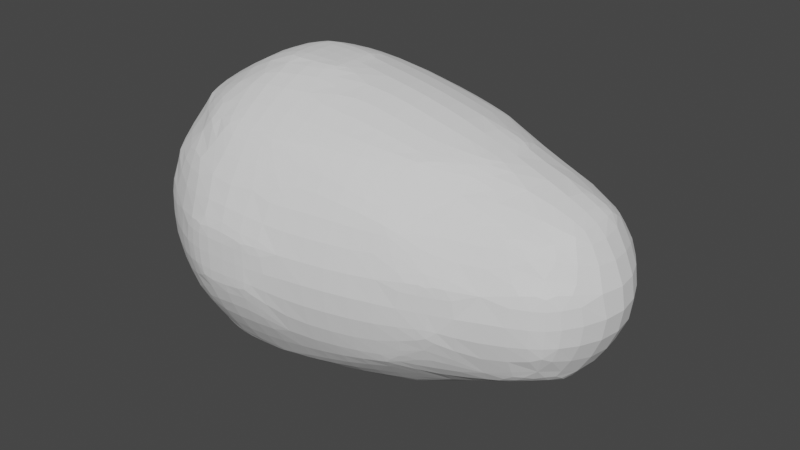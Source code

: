 # Source: PlasmaOrb.blend  (saved by Blender 3.6.11; exported with 4.5.12 LTS)
import bpy
from mathutils import Matrix  # noqa: F401  (used for matrix-valued properties, if any)

bpy.ops.wm.read_factory_settings(use_empty=True)
scene = bpy.context.scene
scene.name = 'Scene'

# ---- collections
col_collection = bpy.data.collections.new('Collection'); scene.collection.children.link(col_collection)

# ---- world
world_world = bpy.data.worlds.new('World'); scene.world = world_world
world_world.use_nodes = True; world_world.node_tree.nodes.clear()
_N = world_world.node_tree.nodes; _L = world_world.node_tree.links
n0 = _N.new('ShaderNodeOutputWorld'); n0.name = 'World Output'; n0.location = (300, 300)
n1 = _N.new('ShaderNodeBackground'); n1.name = 'Background'; n1.location = (10, 300)
n1.inputs[0].default_value = (0.05088, 0.05088, 0.05088, 1.0)
_L.new(n1.outputs[0], n0.inputs[0])
n0.is_active_output = True
world_world.color = (0.05088, 0.05088, 0.05088)
world_world.use_sun_shadow = False
world_world.sun_shadow_jitter_overblur = 0.0

# ---- meshes
me_mesh = bpy.data.meshes.new('Mesh')
me_mesh.from_pydata([(1.039, 0.5977, 0.7605), (1.002, 0.7859, 0.5845), (1.252, 0.6558, 0.5954), (1.098, 0.8945, 0.2448), (1.459, 0.7492, 0.183), (1.507, 0.5961, 0.4494), (1.037, 0.9344, -0.2189), (1.432, 0.7498, -0.2292), (1.644, 0.5975, -0.1732), (1.642, 0.5895, 0.183), (1.525, 0.593, -0.4265), (1.491, 0.4251, -0.6307), (1.639, 0.183, -0.5959), (1.809, 0.2511, -0.235), (1.63, -0.2308, -0.5877), (1.821, -0.215, -0.2095), (1.809, -0.2511, 0.235), (1.821, 0.215, 0.2095), (1.639, -0.183, 0.5959), (1.63, 0.2308, 0.5877), (1.454, -0.183, 0.7515), (1.462, 0.1732, 0.753), (1.45, 0.4223, 0.6648), (1.456, -0.4494, 0.6421), (1.045, -0.2448, 0.9186), (1.118, 0.235, 0.8916), (0.7471, -0.1687, 1.058), (0.7411, 0.2196, 1.046), (0.5844, -0.1687, 1.119), (0.5924, 0.1578, 1.12), (0.5801, -0.3875, 1.068), (0.2153, -0.574, 1.123), (0.215, -0.2061, 1.231), (0.3529, -0.6205, 1.049), (0.647, -0.6406, 0.8966), (0.2133, -0.9993, 0.7581), (0.163, -0.7491, 1.03), (0.6607, -0.9042, 0.629), (0.3603, -1.053, 0.6073), (0.6263, -1.066, 0.3474), (1.037, -0.7605, 0.6008), (1.077, -0.9148, 0.2374), (0.7517, -1.061, 0.1578), (1.085, -0.9114, -0.2006), (0.759, -1.053, -0.1687), (0.6241, -1.046, -0.3952), (1.054, -0.7661, -0.5817), (0.6527, -0.903, -0.638), (0.5844, -1.119, -0.1687), (0.2153, -1.123, -0.574), (0.215, -1.231, -0.2061), (0.3648, -1.048, -0.6163), (0.2478, -1.222, 0.2246), (0.5924, -1.12, 0.1578), (-0.215, -1.344, -0.215), (-0.215, -1.344, 0.215), (-0.6349, -1.43, -0.2048), (-0.6774, -1.439, 0.2204), (-0.637, -1.303, 0.6242), (-0.215, -1.223, 0.6102), (-0.6702, -1.116, 0.9373), (-0.215, -1.065, 0.8642), (-0.6726, -0.9689, 1.095), (-0.215, -0.8642, 1.065), (-0.9332, -1.076, 1.056), (0.163, -1.133, 0.5878), (-1.042, -1.335, 0.6839), (-1.126, -1.131, 1.016), (-1.074, -1.019, 1.123), (-1.47, -1.009, 1.149), (-1.47, -1.143, 1.018), (-1.728, -1.031, 1.088), (-1.948, -1.074, 0.9239), (-1.541, -1.345, 0.6879), (-1.927, -1.273, 0.63), (-1.951, -1.39, 0.2469), (-1.519, -1.488, 0.3537), (-1.688, -1.5, 0.1641), (-1.964, -1.389, -0.2046), (-1.694, -1.495, -0.1745), (-1.929, -1.284, -0.6097), (-1.517, -1.479, -0.3853), (-1.497, -1.359, -0.6713), (-1.947, -1.058, -0.9478), (-1.519, -1.137, -1.019), (-1.722, -1.057, -1.074), (-1.517, -0.9941, -1.154), (-1.918, -0.6168, -1.284), (-1.952, -0.9148, -1.09), (-1.491, -0.6565, -1.368), (-1.47, -0.3662, -1.49), (-1.711, -0.2231, -1.482), (-1.966, -0.1991, -1.393), (-1.464, -0.1643, -1.525), (-1.464, 0.1643, -1.525), (-1.682, 0.1745, -1.498), (-1.136, -0.1552, -1.516), (-1.136, 0.1552, -1.516), (-0.9804, -0.2151, -1.487), (-0.9743, 0.1627, -1.496), (-0.6349, -0.215, -1.427), (-0.675, 0.2478, -1.43), (-1.045, 0.6522, -1.352), (-1.126, 0.3207, -1.49), (-0.635, 0.6391, -1.295), (-0.6283, 0.9472, -1.101), (-0.9455, 1.029, -1.093), (-1.137, 1.014, -1.134), (-0.6283, 1.092, -0.9591), (-0.215, 0.8642, -1.065), (-0.215, 1.065, -0.8642), (0.163, 0.7491, -1.03), (0.2133, 0.9993, -0.7581), (-0.215, 0.6102, -1.223), (0.1517, 0.5927, -1.135), (0.3316, 0.5836, -1.073), (0.2148, 1.126, -0.5637), (-0.215, 1.223, -0.6102), (0.207, 1.233, -0.207), (-0.215, 1.344, -0.215), (0.2206, 1.222, 0.2488), (-0.215, 1.344, 0.215), (0.1517, 1.135, 0.5927), (-0.215, 1.223, 0.6102), (-0.215, 1.065, 0.8642), (0.2133, 0.9993, 0.7581), (0.3402, 1.072, 0.5806), (-0.6283, 1.101, 0.9472), (-0.6822, 1.321, 0.6031), (-1.074, 1.332, 0.6979), (-0.9541, 1.093, 1.03), (-1.137, 1.134, 1.014), (-1.126, 1.016, 1.131), (-1.045, 0.6444, 1.356), (-0.6702, 0.9373, 1.116), (-0.635, 0.6225, 1.303), (-0.6349, 0.215, 1.427), (-0.9804, 0.2151, 1.487), (-1.137, 0.3252, 1.491), (-1.136, 0.1552, 1.516), (-1.136, -0.1552, 1.516), (-0.9743, -0.1627, 1.496), (-1.126, -0.3207, 1.49), (-1.042, -0.6144, 1.369), (-0.675, -0.2478, 1.43), (-0.637, -0.6391, 1.295), (-0.215, -0.215, 1.344), (-0.215, -0.6102, 1.223), (-0.215, 0.215, 1.344), (0.2478, 0.2246, 1.222), (-0.215, 0.6102, 1.223), (0.163, 0.5878, 1.133), (-0.215, 0.8642, 1.065), (0.163, 0.7491, 1.03), (0.3483, 0.6115, 1.054), (-1.491, -0.674, 1.359), (-1.517, -0.3853, 1.479), (-1.885, -0.6465, 1.284), (-1.962, -0.2075, 1.389), (-1.694, -0.1745, 1.495), (-1.464, -0.1643, 1.525), (-1.688, 0.1641, 1.5), (-1.464, 0.1643, 1.525), (-1.519, 0.3537, 1.488), (-1.911, 0.2231, 1.412), (-1.927, 0.6395, 1.265), (-1.497, 0.6565, 1.366), (-1.952, 0.9148, 1.09), (-1.722, 1.057, 1.074), (-1.517, 0.9941, 1.154), (-1.947, 1.058, 0.9478), (-1.969, 1.257, 0.6276), (-1.541, 1.377, 0.6198), (-1.519, 1.137, 1.019), (-1.918, 1.4, 0.2476), (-1.682, 1.498, 0.1745), (-1.47, 1.494, 0.3542), (-2.002, 1.368, -0.2375), (-1.711, 1.482, -0.2231), (-1.91, 1.3, -0.5941), (-1.536, 1.346, -0.6879), (-1.47, 1.49, -0.3662), (-1.948, 1.074, -0.9239), (-1.728, 1.031, -1.088), (-1.47, 1.143, -1.018), (-1.47, 1.009, -1.149), (-1.91, 0.6761, -1.257), (-1.536, 0.6218, -1.377), (-1.962, 0.9099, -1.091), (-1.917, 0.2497, -1.4), (-1.47, 0.3542, -1.494), (-2.32, 0.2397, -1.181), (-2.239, 0.6269, -1.104), (-2.372, 0.4832, -1.081), (-2.359, 0.6648, -0.9664), (-2.219, 1.093, -0.6709), (-2.381, 0.9395, -0.6853), (-2.585, 0.6739, -0.6329), (-2.358, 1.071, -0.4925), (-2.496, 1.019, -0.1945), (-2.732, 0.6464, -0.2466), (-2.494, 1.027, 0.1855), (-2.693, 0.7229, 0.2424), (-2.365, 1.064, 0.4925), (-2.39, 0.9321, 0.6744), (-2.625, 0.6075, 0.631), (-2.375, 0.6654, 0.9425), (-2.371, 0.4812, 1.075), (-2.489, 0.1945, 1.03), (-2.693, 0.2473, 0.7244), (-2.712, -0.215, 0.6974), (-2.482, -0.2397, 1.03), (-2.32, -0.2397, 1.181), (-2.293, 0.2375, 1.198), (-2.372, -0.4832, 1.081), (-2.8, -0.2456, 0.4975), (-2.791, 0.243, 0.5291), (-2.585, -0.6739, 0.6329), (-2.732, -0.6464, 0.2466), (-2.809, -0.5022, 0.1938), (-2.804, -0.5065, -0.2021), (-2.693, -0.7229, -0.2424), (-2.791, -0.243, -0.5291), (-2.625, -0.6075, -0.631), (-2.693, -0.2473, -0.7244), (-2.375, -0.6654, -0.9425), (-2.371, -0.4812, -1.075), (-2.489, -0.1945, -1.03), (-2.293, -0.2375, -1.198), (-2.482, 0.2397, -1.03), (-2.712, 0.215, -0.6974), (-2.219, -0.6726, -1.096), (-2.39, -0.9321, -0.6744), (-2.227, -1.085, -0.6819), (-2.365, -1.064, -0.4925), (-2.8, 0.2456, -0.4975), (-2.872, 0.201, -0.201), (-2.872, -0.201, -0.201), (-2.872, 0.201, 0.201), (-2.872, -0.201, 0.201), (-2.809, 0.5022, -0.1938), (-2.804, 0.5065, 0.2021), (-2.494, -1.027, -0.1855), (-2.311, -1.193, -0.1945), (-2.496, -1.019, 0.1945), (-2.319, -1.191, 0.1855), (-2.358, -1.071, 0.4925), (-2.359, -0.6648, 0.9664), (-2.381, -0.9395, 0.6853), (-2.239, -0.6269, 1.104), (-1.962, -0.9099, 1.091), (-2.219, -1.093, 0.6709), (-2.219, 0.6726, 1.096), (-2.227, 1.085, 0.6819), (-2.319, 1.191, -0.1855), (-2.311, 1.193, 0.1945), (-1.074, 1.142, -0.9926), (-1.464, 1.525, -0.1643), (-1.074, 1.487, -0.3113), (-1.136, 1.516, -0.1552), (-1.136, 1.516, 0.1552), (-1.464, 1.525, 0.1643), (-0.9697, 1.499, -0.1514), (-0.9624, 1.494, 0.1627), (-1.074, 1.478, 0.3428), (-0.6774, 1.439, -0.2204), (-0.6349, 1.43, 0.2048), (-1.083, 1.358, -0.6484), (-0.6837, 1.285, -0.6735), (0.5625, 1.115, -0.2189), (0.5862, 1.118, 0.1687), (0.7517, 1.061, -0.1578), (0.759, 1.053, 0.1687), (0.6576, 1.047, -0.3646), (0.3722, 1.049, -0.6073), (0.6607, 0.9042, -0.629), (0.647, 0.6406, -0.8966), (0.61, 0.37, -1.062), (0.7471, 0.1687, -1.058), (1.064, 0.268, -0.9053), (1.035, 0.6072, -0.7584), (1.077, -0.207, -0.9118), (0.7411, -0.2196, -1.046), (0.5625, -0.2189, -1.115), (0.5862, 0.1687, -1.118), (0.5988, -0.387, -1.06), (0.2148, -0.5637, -1.126), (0.3603, -0.6115, -1.05), (0.207, -0.207, -1.233), (0.6269, -0.639, -0.9046), (0.163, -0.7491, -1.03), (-0.215, -0.6102, -1.223), (-0.215, -0.8642, -1.065), (-0.215, -1.065, -0.8642), (0.2133, -0.9993, -0.7581), (-0.215, -1.223, -0.6102), (-0.6726, -1.095, -0.9689), (-0.6837, -1.321, -0.6031), (-1.074, -1.123, -1.019), (-1.083, -1.351, -0.6628), (-0.9213, -1.056, -1.074), (-1.074, -1.478, -0.3428), (-0.9624, -1.494, -0.1627), (-1.136, -1.516, -0.1552), (-1.136, -1.516, 0.1552), (-0.9697, -1.499, 0.1514), (-1.074, -1.487, 0.3113), (-1.464, -1.525, -0.1643), (-1.464, -1.525, 0.1643), (-1.074, -0.9926, -1.142), (-0.6283, -0.9591, -1.092), (-0.6822, -0.6723, -1.285), (-1.074, -0.6077, -1.377), (-0.215, -0.215, -1.344), (0.2206, 0.2488, -1.222), (-0.215, 0.215, -1.344), (1.086, -0.5708, -0.7556), (1.28, -0.6201, -0.6324), (1.481, -0.4432, -0.6346), (1.432, -0.2292, -0.7498), (1.459, 0.183, -0.7492), (1.085, 0.7556, -0.573), (1.26, 0.5914, -0.6558), (-1.137, -0.3252, -1.491), (1.454, -0.7515, -0.183), (1.477, -0.6135, -0.4625), (1.642, -0.5895, -0.183), (1.462, -0.753, 0.1732), (1.644, -0.5975, 0.1732), (1.092, -0.5948, 0.7422), (1.268, -0.6379, 0.6201), (1.492, -0.6263, 0.4148), (0.6571, 1.035, 0.3875), (0.5744, 0.3596, 1.08), (0.6269, 0.639, 0.9046), (0.6527, 0.903, 0.638), (1.024, 0.6956, 0.694), (1.167, 0.6078, 0.697), (-1.293, 1.523, -0.1613), (-1.467, 1.528, 4.657e-10), (-1.091, 1.428, 0.497), (1.659, 0.592, 0.001227), (1.6, 0.6045, -0.3014), (-0.6515, 1.378, -0.4376), (1.739, 0.4491, -0.1773), (1.851, -0.002617, 0.2163), (1.728, -0.2016, 0.4423), (0.67, 0.9796, -0.4963), (0.6482, -0.8072, -0.7521), (1.086, -0.001048, 0.9321), (0.864, -0.1918, 1.006), (1.283, -0.5064, 0.7067), (0.8551, -0.4307, 0.93), (0.1642, -1.09, -0.676), (-0.001186, -1.176, -0.5955), (1.055, -0.835, 0.4519), (-0.8864, -1.329, -0.66), (-0.8794, -1.416, -0.4485), (-0.8474, -1.48, 0.1579), (0.4224, -1.169, -0.1882), (-1.465, -1.514, -0.2756), (0.5865, -1.124, -0.001364), (-1.29, -0.657, -1.369), (-0.6373, -1.445, 0.0003648), (-0.215, -1.397e-09, -1.362), (1.065, -0.4003, -0.8516), (1.262, -0.1993, -0.8369), (1.203, 0.6823, -0.6058), (-1.017, -1.106, 1.035), (-0.9971, -1.064, 1.082), (1.307, -0.8288, 0.1774), (-1.729, -1.224, 0.8297), (-1.929, -1.197, 0.7721), (1.293, -0.7745, 0.3604), (0.8387, 0.9203, 0.4655), (0.832, 0.8299, 0.6319), (-1.714, -1.409, -0.4816), (-1.696, -1.33, -0.6692), (-1.913, -1.185, -0.7965), (-1.135, -1.397e-09, -1.518), (-1.048, -0.1577, -1.509), (-0.6371, 0.8121, -1.196), (0.6717, -0.3083, -1.059), (-1.289, 0.6609, 1.367), (-0.4288, 0.6229, -1.263), (-0.6373, 1.445, -0.0003648), (0.1646, 1.09, -0.6746), (0.4824, 1.07, 0.4651), (-0.0008913, 1.29, 0.2183), (0.1582, 1.186, 0.4481), (1.064, 0.4425, 0.8328), (-0.8792, 1.326, 0.6632), (0.4835, 0.9846, 0.6287), (-0.8237, 0.2148, 1.458), (-0.6375, -0.002138, 1.444), (-0.6307, -0.4538, 1.37), (-0.4317, -0.2183, 1.389), (-0.4287, 0.215, 1.389), (0.2183, 0.000654, 1.247), (-0.006497, 0.8076, 1.043), (-1.467, 0.0, 1.528), (-1.645, 1.035, 1.11), (-1.805, 1.066, 1.033), (-1.633, 1.092, 1.064), (-1.461, 1.088, -1.09), (-2.333, 0.5539, -1.083), (-2.276, 0.6861, -1.044), (-2.728, 0.7041, -0.0004141), (-0.006497, -0.8076, -1.043), (-2.587, 0.209, 0.888), (-2.506, -0.00392, 1.023), (-2.412, 0.1891, 1.12), (0.1852, -0.861, -0.911), (0.4863, 1.058, -0.4936), (-2.552, -0.4473, -0.8462), (-2.587, -0.209, -0.888), (-2.725, -0.002072, -0.7097), (-2.098, -0.7986, -1.09), (-2.306, -1.016, -0.6881), (-2.406, -0.9845, -0.5765), (-2.773, 0.4494, -0.415), (-2.841, 0.1962, 0.3807), (-2.784, 0.5746, -0.1955), (-2.809, 0.5357, 0.001043), (-2.171, -0.8804, 0.9509), (-1.97, -0.9726, 1.031), (-2.304, -1.018, 0.6881), (-1.287, 1.147, -1.008), (1.14, 0.7148, 0.6017), (1.035, 0.8534, 0.4258), (-1.46, 1.516, 0.2729), (-1.287, 1.49, 0.3575), (-0.6426, 1.389, 0.399), (-1.092, 1.253, -0.8308), (-0.8794, 1.207, -0.8576), (0.4289, 1.166, 0.1921), (1.739, 0.4231, 0.1978), (0.3068, 1.029, -0.6813), (1.738, 0.2164, 0.4091), (0.4097, 0.8453, -0.8234), (0.5839, -0.004523, -1.124), (0.8994, 0.2173, 0.9792), (0.4533, -0.643, 0.9854), (0.2699, -0.6928, 1.035), (-0.6513, -1.199, -0.8117), (0.8764, -1.014, 0.1645), (1.086, -0.9336, 0.001274), (-0.8249, -1.069, -1.041), (-0.822, -1.467, -0.1842), (-0.8792, 1.416, 0.4485), (0.2148, -1.184, -0.3996), (0.2915, -1.084, -0.6092), (-1.293, -1.523, 0.1613), (-0.9956, -1.082, -1.064), (-0.0009954, -0.214, -1.291), (-0.6469, -1.379, 0.4335), (1.032, 0.6939, -0.6922), (1.144, 0.6035, -0.7124), (0.8963, -0.2143, -0.9809), (1.739, -0.4491, 0.1773), (1.033, -0.6951, 0.6916), (-1.744, -1.335, 0.6327), (-0.001932, -1.04, 0.8088), (-1.51, -1.437, 0.4954), (0.8607, 0.607, 0.8275), (-2.119, 1.164, 0.6685), (-1.489, -1.433, -0.5211), (-1.485, -0.4942, -1.443), (0.1592, -1.092, 0.6761), (-1.046, 0.1527, -1.509), (-1.136, 0.2474, -1.51), (0.4081, 0.8452, 0.824), (-0.8026, 0.979, -1.109), (-0.6185, 1.029, -1.031), (-0.4279, 0.9108, -1.085), (-1.592, -1.517, -0.1639), (-0.007916, 0.5975, -1.177), (0.4055, -0.4089, -1.118), (-0.215, 1.293, 0.4257), (-0.9853, 1.211, 0.8759), (-1.131, 1.227, 0.8791), (-1.298, 0.3562, 1.491), (-1.051, 0.2858, 1.492), (-1.048, 0.1577, 1.509), (-0.96, 0.005323, 1.497), (-0.429, -0.6229, 1.264), (1.489, 0.5165, 0.5658), (0.2693, 0.6916, 1.035), (-1.591, 0.1626, 1.518), (-1.628, 0.2712, 1.5), (-1.789, 0.1689, 1.471), (1.472, -0.7164, 0.2994), (-1.294, 1.366, 0.6622), (-1.47, 1.086, 1.091), (-1.841, 1.446, -0.2017), (-1.97, 1.337, -0.4284), (-1.49, 0.8508, -1.252), (0.4081, -0.8452, -0.824), (-2.37, 0.5568, -1.047), (-2.171, 1.234, -0.395), (-2.597, 0.8838, 0.1883), (-2.452, 1.039, 0.3378), (-2.769, 0.218, -0.5949), (-2.725, 0.002072, 0.7097), (-2.764, 0.2044, 0.6266), (-2.671, -0.6482, 0.4509), (-2.395, -0.5426, -1.018), (-2.413, 0.3844, -1.076), (-2.275, -0.69, -1.042), (-2.362, -0.8389, -0.8054), (-2.29, -1.09, -0.6029), (1.17, -0.7006, 0.6045), (-1.292, 0.3549, -1.491), (-2.501, -0.8761, 0.5423), (-2.5, -0.6277, 0.8105), (-2.472, -0.8312, 0.6728), (-2.101, -0.7934, 1.091), (-2.172, 1.282, -0.188), (-2.413, 1.12, 0.1836), (-1.131, 1.082, -1.081), (1.204, 0.7745, 0.4346), (-1.135, 1.518, -4.657e-10), (1.379, 0.6497, 0.5069), (-1.045, 1.509, -0.1513), (1.517, 0.5031, -0.5365), (-0.8864, 1.339, -0.636), (1.674, 0.4354, -0.3608), (0.8988, 0.9906, 0.1918), (1.657, 0.004428, 0.5917), (1.561, -0.1735, 0.6883), (0.4769, 0.4633, -1.073), (1.346, 0.5381, 0.6488), (1.579, -0.328, 0.6085), (0.7615, 0.005061, 1.058), (0.675, -0.1595, 1.088), (0.5868, -0.322, -1.087), (0.6983, -0.2862, 1.057), (0.3992, -0.1982, -1.173), (0.4097, -0.8453, 0.8234), (-0.215, -0.751, -1.148), (0.6512, -0.8079, 0.75), (0.3059, -1.029, -0.6824), (0.7638, -1.059, -0.001364), (-1.092, -1.429, -0.4943), (0.8648, -0.6044, -0.8272), (0.2183, -1.247, 0.000654), (0.6766, -1.089, 0.1567), (-9.313e-09, -1.29, -0.2139), (-0.4328, -0.6261, -1.262), (-0.215, -0.4257, -1.293), (0.3026, 0.4261, -1.147), (-0.429, -1.265, 0.621), (-0.6304, -1.212, 0.7881), (1.467, 0.326, -0.7047), (0.8613, 0.8282, -0.6107), (-0.8344, -1.337, 0.6272), (-1.101, -1.22, 0.8812), (1.285, -0.8267, -0.1967), (-1.29, -1.363, 0.6678), (-1.931, -1.335, 0.4658), (0.6705, 0.3041, 1.061), (0.7324, 0.4192, 0.9804), (-1.505, -1.249, -0.8498), (0.604, -1.106, 0.2544), (-1.608, -0.3331, -1.485), (-1.46, -0.2744, -1.515), (-2.168, -1.284, 0.1884), (-0.96, -0.005323, -1.497), (-0.8237, -0.2148, -1.458), (1.38, 0.503, -0.6527), (-1.047, 1.025, -1.117), (-0.8026, 1.082, -1.015), (-1.29, -1.365, -0.6644), (0.2387, 0.5971, -1.106), (-1.072, -1.433, 0.471), (-0.007916, 1.177, 0.5975), (-1.002, -1.499, 0.2357), (0.1578, 1.092, 0.6767), (0.2399, 1.106, 0.5967), (-1.048, 1.117, 1.025), (-1.021, 1.039, 1.102), (-0.8375, 1.013, 1.089), (-1.138, 0.248, 1.51), (-0.215, -0.4257, 1.293), (-0.215, 0.0, 1.362), (-2.669, 0.4318, -0.6709), (-1.465, 0.2722, 1.515), (-1.917, 1.183, 0.7973), (-1.721, 1.13, 0.9721), (-1.79, 1.411, -0.4162), (-1.608, 1.485, -0.3331), (-1.726, 0.6623, -1.322), (-1.949, 0.8166, -1.164), (-1.943, 0.4571, -1.334), (-2.096, 0.621, -1.193), (-2.359, 0.8393, -0.8092), (-2.5, 0.6277, -0.8105), (-2.547, 0.8821, 0.3957), (-2.665, 0.6705, 0.4501), (-2.172, 0.8792, 0.9509), (-2.607, -0.2173, 0.8566), (-2.769, -0.218, 0.5949), (-2.669, -0.4318, 0.6709), (0.4224, 0.3191, 1.148), (-2.784, -0.5746, 0.1955), (-2.728, -0.7041, 0.0004141), (-2.439, -0.36, -1.048), (-2.337, -0.3937, -1.133), (-2.456, 0.4436, -0.9858), (-2.303, -0.5731, -1.093), (-2.77, 0.5961, 0.2136), (-2.452, -1.039, -0.3378), (-2.314, -1.156, -0.3605), (-2.508, -1.022, 0.001116), (0.6512, 0.8079, -0.75), (-2.094, -1.186, 0.6423), (-2.127, 1.064, 0.7987), (-0.9849, 1.098, -1.037), (-1.593, 1.516, -0.169), (-1.131, 1.51, -0.2453), (1.3, 0.8187, 0.2013), (1.083, 0.934, 0.002978), (-0.8766, 1.462, -0.2999), (-1.076, 1.435, -0.4685), (1.582, 0.326, -0.6073), (0.4878, 0.9824, -0.6301), (1.561, 0.1767, 0.689), (1.554, 0.348, 0.6329), (-2.146, -0.4296, -1.239), (0.6722, -0.1695, -1.087), (0.6743, 0.1629, 1.088), (0.7324, -0.4192, -0.9804), (0.1852, -0.861, 0.911), (0.3054, -1.029, 0.6813), (-1.293, -0.357, -1.491), (-1.076, -1.237, -0.8501), (0.899, -0.9915, -0.1875), (1.079, -0.8528, -0.3862), (-0.988, -0.4116, -1.442), (-1.125, -1.079, -1.084), (-0.4279, -0.9123, -1.084), (0.1582, 0.4481, -1.186), (-0.0008913, 0.2183, -1.29), (-0.215, -1.148, 0.751), (-0.006497, -1.177, 0.5969), (1.383, 0.6279, -0.5387), (-1.051, -0.2858, -1.492), (-1.13, -1.083, 1.08), (-1.292, -1.146, 1.011), (0.8828, -0.6231, 0.8121), (1.351, -0.6491, 0.5345), (-1.721, -1.453, 0.3349), (-1.791, -1.47, 0.1705), (-1.967, -1.403, 0.001811), (-1.721, -1.13, -0.9721), (-1.805, -1.066, -1.033), (-1.97, -0.9714, -1.033), (-1.838, -0.1977, -1.448), (-1.593, -0.169, -1.516), (-1.711, -0.004244, -1.497), (-1.291, -1.489, -0.3615), (-0.8569, 0.1881, -1.472), (-1.022, 0.2652, -1.493), (0.7355, 1.041, 0.2862), (1.457, -0.7647, -0.001227), (-0.215, 1.148, 0.751), (-2.795, 0.4147, 0.3835), (-0.4328, 1.266, 0.6191), (-1.137, 1.082, 1.081), (-1.293, -0.1613, 1.523), (-1.135, 0.0, 1.518), (-2.163, -1.192, -0.5396), (-1.488, -0.5214, 1.433), (-1.676, -0.6795, 1.33), (-1.293, 0.1613, 1.523), (-1.718, 0.3323, 1.455), (-1.505, 0.4934, 1.438), (-1.748, 1.322, 0.6508), (-1.298, 1.146, 1.01), (-1.953, 1.334, 0.445), (-1.726, 1.344, -0.6289), (1.192, -0.6286, 0.6776), (-1.928, 1.199, -0.7694), (-1.293, 1.009, -1.147), (-1.727, 0.4335, -1.417), (-1.49, 0.46, -1.454), (-2.094, 1.188, -0.6388), (-2.304, 1.018, -0.6881), (-2.273, 1.11, -0.5761), (0.6767, 1.088, 0.1595), (-2.167, 1.19, 0.5416), (-2.406, 0.9845, 0.5765), (-2.414, -0.1931, 1.12), (-2.413, -0.3844, 1.076), (-0.876, -1.123, -0.98), (-2.809, -0.5357, -0.001043), (-5.122e-09, -0.2139, 1.29), (-2.172, -0.8792, -0.9509), (-2.412, -0.1891, -1.12), (-2.506, 0.00392, -1.023), (-2.127, -1.064, -0.7987), (-2.842, 0.1961, -0.3775), (-2.842, -0.378, 0.1911), (-2.806, 0.4058, -0.3588), (-0.4287, 1.39, 0.2137), (-2.313, -1.204, -0.001116), (-2.166, -1.236, 0.3961), (-2.456, -0.4436, 0.9858), (-2.29, 1.09, 0.6029), (-2.314, 1.156, 0.3605), (-1.46, 1.515, -0.2744), (-1.287, 1.491, -0.3557), (1.469, 0.7016, 0.328), (1.454, 0.7644, -0.003845), (1.562, 0.6872, 0.1735), (-0.433, 1.262, -0.6262), (1.728, 0.2016, -0.4423), (1.657, -0.004428, -0.5917), (0.6744, 1.088, -0.1633), (0.5927, 1.087, -0.3186), (1.457, -0.001227, 0.7647), (0.7004, 0.2853, -1.057), (1.451, -0.328, 0.7122), (1.282, -0.2013, 0.8271), (-2.143, 1.292, 0.209), (0.5901, 0.2853, -1.098), (0.5865, -0.001364, 1.124), (0.5828, -0.2862, 1.101), (0.4786, -0.4961, -1.06), (0.4224, -0.1882, 1.169), (0.6111, -0.4799, -1.01), (1.275, -0.4185, -0.7515), (-0.001932, -1.04, -0.8088), (-0.215, -1.148, -0.751), (-0.4317, -1.084, -0.913), (-1.467, -1.528, 1.397e-09), (0.7329, -1.042, -0.2863), (-0.9862, -1.487, -0.2668), (-1.131, -1.509, -0.2487), (0.6765, -1.088, -0.1595), (-1.591, -1.518, 0.1626), (0.448, -1.17, 0.1636), (0.002144, -1.29, 0.216), (-1.091, -0.8274, -1.255), (-0.4317, 0.2183, -1.389), (-0.431, -1.086, 0.9097), (-0.6268, -1.034, 1.028), (-0.006497, -0.8076, 1.043), (-0.8354, -1.094, 1.009), (0.1883, -1.182, 0.4325), (-0.8624, -1.219, 0.8363), (-1.287, -1.01, 1.146), (1.591, -0.5898, -0.3289), (1.034, -0.6914, -0.6937), (-1.628, -1.5, 0.2712), (0.6087, 0.4772, 1.012), (-1.633, -1.092, -1.064), (-1.47, -1.086, -1.091), (-0.6375, 0.002138, -1.444), (-0.4279, 1.084, -0.9123), (-0.001707, 1.176, -0.5948), (0.1978, 1.189, -0.3994), (-1.131, -0.4457, -1.451), (-0.001932, 1.04, 0.8088), (-0.4279, 1.085, 0.9108), (-1.102, 0.8781, 1.222), (1.561, -0.6875, -0.1735), (-1.046, -0.1527, 1.509), (-1.136, -0.2474, 1.51), (-1.072, -0.8461, 1.239), (1.598, -0.6079, 0.2994), (0.002144, 0.216, 1.29), (-0.215, 0.4257, 1.293), (-0.215, 0.9691, 0.9691), (0.1978, -0.3994, -1.189), (-1.71, -0.4846, 1.409), (-1.641, -0.3003, 1.487), (-1.465, -0.2756, 1.514), (-1.916, 0.42, 1.358), (0.5839, 1.124, -0.004523), (-1.296, 1.008, 1.148), (-1.51, 1.25, 0.8452), (-1.727, 1.417, 0.4329), (-1.49, 1.454, 0.4599), (-1.49, 1.441, -0.4962), (-1.729, 1.224, -0.8297), (-1.49, 1.233, -0.8805), (-1.964, 0.004407, -1.404), (-2.101, 0.7934, -1.091), (-2.472, 0.8312, -0.6728), (-2.385, 1.001, -0.6034), (-2.499, 0.8046, 0.6461), (-2.362, 0.8389, 0.8054), (1.591, -0.4294, -0.5065), (-2.312, -0.0006183, 1.204), (-2.366, -0.3844, 1.119), (-2.77, -0.5961, -0.2136), (-2.795, -0.4147, -0.3835), (-2.125, -0.1991, -1.307), (-2.882, 0.0, -0.2064), (-2.882, 0.2064, 9.313e-10), (-2.842, 0.378, -0.1911), (-2.415, -1.119, 0.1836), (-2.457, -1.022, 0.3605), (-2.273, -0.4407, 1.159), (-2.306, 1.016, 0.6881), (-0.6226, -1.03, -1.032), (-1.293, 1.523, 0.1613), (-1.045, 1.509, 0.1527), (-1.131, 1.509, 0.2487), (1.594, 0.5881, 0.328), (-1.293, 1.365, -0.664), (-0.6419, 1.174, -0.8462), (0.4055, 1.118, -0.4089), (1.851, 0.002617, -0.2163), (1.851, 0.2185, -0.001354), (0.3071, 1.086, -0.588), (1.593, 0.4278, 0.5056), (0.6401, 0.468, -1.005), (1.467, 0.3008, 0.7198), (0.8557, 0.433, -0.9292), (0.877, 0.6244, -0.8138), (1.31, 0.1773, 0.8267), (-0.215, -0.9691, -0.9691), (0.4863, -0.983, 0.6301), (0.6668, -0.9814, 0.4948), (0.8572, -0.8285, 0.6133), (-1.291, -1.145, -1.011), (-2.098, 0.7986, 1.09), (-0.431, 0.9097, 1.086), (0.8414, -0.9196, -0.465), (0.65, -0.9749, -0.5225), (0.5872, -1.099, -0.2863), (0.4127, -1.1, -0.4638), (-1.291, -1.49, 0.3549), (0.4625, -1.057, -0.5198), (-1.465, -1.515, 0.2722), (-0.9811, -1.033, -1.102), (-0.8003, -1.011, -1.087), (-0.6426, -0.4313, -1.377), (-0.4287, -0.215, -1.389), (0.4289, 0.1921, -1.166), (1.205, -0.6019, -0.6858), (-0.215, -0.9691, 0.9691), (1.562, 0.1735, -0.688), (-0.8792, -0.6278, -1.341), (1.453, -0.7097, -0.3289), (-1.461, -1.088, 1.09), (-1.61, -1.011, 1.133), (-1.709, -1.499, -0.001308), (-2.12, 0.2017, 1.309), (-1.645, -1.035, -1.11), (-1.824, -0.9999, -1.085), (0.4467, 0.4934, 1.073), (-1.467, 1.863e-09, -1.528), (-1.293, -0.1613, -1.523), (0.4504, 0.6421, 0.9868), (-1.045, -1.509, -0.1527), (-0.8635, 0.4291, -1.417), (-0.6304, 0.4538, -1.37), (-0.215, 0.9691, -0.9691), (-0.006497, 0.8076, -1.043), (-0.215, 0.751, -1.148), (-0.215, 1.293, -0.4257), (0.3021, 1.031, 0.6798), (-0.8628, 0.8331, 1.221), (-0.8284, 0.6191, 1.339), (-0.9849, 0.4143, 1.44), (-1.129, 0.4485, 1.45), (-1.022, -0.2652, 1.493), (-0.8569, -0.1881, 1.472), (0.448, 0.1636, 1.17), (0.1883, 0.4325, 1.182), (0.1852, 0.861, 0.911), (-1.485, -0.8554, 1.25), (-2.61, -0.8544, 0.209), (-1.943, -0.4091, 1.35), (-1.696, 0.64, 1.342), (-1.928, 0.8245, 1.163), (-1.713, 0.8535, 1.212), (0.653, 0.9741, 0.5211), (-0.8766, -1.462, 0.2999), (-2.139, 0.2207, -1.291), (-2.501, 0.8761, -0.5423), (-2.671, 0.6482, -0.4509), (-0.6418, -0.8461, -1.174), (-2.515, 0.6376, 0.7869), (-2.675, 0.4294, 0.6819), (-2.146, 0.4319, 1.238), (-2.73, 0.4348, 0.564), (-2.665, -0.6705, -0.4501), (-2.607, 0.2173, -0.8566), (-2.547, -0.8821, -0.3957), (-2.882, -0.2064, 4.657e-10), (-2.597, -0.8838, -0.1883), (0.4511, 0.6392, -0.9878), (-2.33, -1.153, 0.3378), (-2.094, -0.6177, 1.195), (-1.947, -0.8144, 1.167), (-2.125, 0.6439, 1.168), (-0.6427, -1.389, -0.399), (-1.591, 1.517, 0.1639), (1.258, 0.8391, -0.2004), (-0.9862, 1.487, 0.2668), (-0.4323, 1.39, -0.2155), (-0.822, 1.467, 0.1842), (1.738, -0.2164, -0.4091), (0.7638, 1.059, 0.001364), (0.7201, 1.062, -0.2573), (1.046, 0.4732, -0.8281), (1.084, 0.004119, -0.9325), (0.409, -0.4637, 1.101), (0.4572, -0.5189, 1.06), (0.6376, -0.4702, 1.005), (0.4536, -1.071, 0.4921), (-0.433, -1.266, -0.6191), (0.8362, -0.8281, -0.6322), (-1.135, -1.518, 0.0), (-1.293, -1.523, -0.1613), (-0.215, -1.362, -1.863e-09), (-0.4287, -1.39, -0.2137), (0.3031, 1.147, 0.4259), (-0.4317, -0.913, 1.084), (-0.8264, -1.041, 1.069), (0.2708, -1.098, 0.5899), (1.202, 0.4368, -0.775), (-0.876, -0.98, 1.123), (1.739, -0.4231, -0.1978), (-1.61, -1.112, 1.04), (1.563, -0.6887, 0.1711), (-1.49, -1.233, 0.8805), (1.359, -0.5633, 0.6312), (1.511, -0.5096, 0.5363), (-1.812, -1.456, -0.1918), (-1.951, -1.35, -0.3983), (1.489, -0.5191, -0.5651), (-1.712, -0.852, -1.214), (-1.488, -0.8319, -1.265), (-1.591, 0.1639, -1.517), (-1.293, 0.1613, -1.523), (0.5989, 0.2566, 1.107), (-1.102, 0.4396, -1.448), (-0.8284, 0.6562, -1.32), (-0.9818, 0.8721, -1.212), (-1.129, 0.8755, -1.228), (-0.001932, 1.04, -0.8088), (-0.215, 1.148, -0.751), (-0.0009954, 1.291, -0.214), (0.2146, 1.247, 0.003273), (-0.6301, 0.7879, 1.212), (-1.101, -0.4366, 1.449), (-0.6467, -0.8142, 1.197), (-0.006497, 0.5969, 1.177), (-0.215, 0.751, 1.148), (-1.296, -0.3589, 1.49), (-1.812, -0.1921, 1.456), (1.659, -0.592, -0.001227), (-1.963, 0.000125, 1.405), (-1.489, 0.8319, 1.265), (-1.777, 1.465, 0.1959), (-1.967, 1.402, 0.001384), (-0.8792, -0.8574, -1.207), (-1.795, 1.086, -1.006), (-1.292, 0.6576, -1.368), (-1.97, 0.9726, -1.031), (-1.46, 0.2729, -1.516), (-2.171, 0.8804, -0.9509), (-2.127, 1.066, -0.7949), (-2.457, 1.022, -0.3605), (-2.395, 0.5426, 1.018), (-2.552, 0.4473, 0.8462), (-2.143, -0.2164, 1.29), (-1.138, -0.248, -1.51), (-0.001186, -0.5955, 1.176), (-2.73, -0.4348, -0.564), (-2.764, -0.2044, -0.6266), (-2.807, 0.0006418, -0.5402), (-2.841, -0.1962, -0.3807), (-2.882, 0.0, 0.2064), (-2.842, 0.3785, 0.1921), (-2.147, -1.291, -0.2046), (-2.37, -0.5568, 1.047), (-2.385, -1.001, 0.6034), (-2.333, -0.5539, 1.083), (-2.273, -1.11, 0.5761), (-2.275, 0.69, 1.042), (-2.33, 1.153, -0.3378), (-2.313, 1.204, 0.001116), (1.672, -0.4382, 0.3601), (-0.9577, 1.498, 0.001421), (1.56, 0.6879, -0.177), (-0.8474, 1.48, -0.1579), (1.468, 0.6871, -0.36), (0.3992, 1.173, -0.1982), (0.8733, 1.016, -0.1633), (1.851, -0.2185, 0.001354), (0.8442, 0.99, -0.3186), (-2.116, -1.166, -0.6674), (0.8656, 0.1933, -1.005), (1.38, -0.5362, -0.6367), (0.7615, -0.005061, -1.058), (0.6752, 0.1595, -1.088), (0.3056, -0.5885, -1.086), (0.2148, -0.3996, 1.184), (0.29, -0.6097, 1.085), (0.1593, -0.675, -1.092), (-0.001707, -0.5948, -1.176), (0.1589, -0.6763, 1.092), (-0.215, -1.293, -0.4257), (0.845, -0.9897, 0.3193), (0.7181, -1.064, 0.2544), (0.2146, 0.003273, -1.247), (1.293, 0.3606, 0.7753), (-2.127, -1.066, 0.7949), (-0.9577, -1.498, -0.001421), (0.4859, -0.9822, -0.6324), (0.4265, -1.147, 0.318), (-1.291, -1.006, -1.149), (-1.002, 1.499, -0.2357), (1.09, -0.435, 0.8275), (-0.4323, -1.39, 0.2155), (-0.215, -1.293, 0.4257), (1.362, -0.6287, -0.5649), (1.191, -0.6792, -0.6273), (1.556, -0.3509, -0.6297), (1.464, -0.3623, -0.6907), (1.056, 0.854, -0.4105), (1.282, -0.7068, -0.5057), (-1.795, -1.086, 1.006), (0.5951, 1.096, 0.2862), (0.6482, 0.8072, 0.7521), (-1.641, -1.487, -0.3003), (-1.927, -0.823, -1.165), (-1.679, -0.6384, -1.348), (-1.79, -0.4174, -1.411), (-1.957, -0.3821, -1.36), (-0.215, 0.4257, -1.293), (0.1852, 0.861, -0.911), (0.1525, 0.677, -1.094), (0.2663, 0.69, -1.037), (1.275, 0.7515, -0.4188), (-0.215, 1.362, -3.26e-09), (-1.045, -1.509, 0.1513), (-0.6418, 1.198, 0.8095), (-0.8039, 1.109, 0.9792), (-1.131, -1.51, 0.2453), (-0.6228, 1.03, 1.03), (-0.638, 0.4272, 1.378), (-2.842, -0.3785, -0.1921), (1.558, -0.1827, -0.6881), (1.454, -0.003845, -0.7644), (-0.8631, -0.4261, 1.418), (-0.8344, -0.6527, 1.323), (-0.215, -0.751, 1.148), (-0.4288, 0.6208, 1.265), (0.4519, -0.6421, -0.9862), (0.1539, 0.6764, 1.094), (0.2693, 0.5905, 1.098), (-1.286, -0.6596, 1.367), (0.2708, -0.6916, -1.035), (-1.789, -0.8676, 1.188), (-1.592, -0.1639, 1.517), (-1.709, -0.001308, 1.499), (-1.824, 0.9999, 1.085), (-1.97, 0.9714, 1.033), (-1.605, 1.496, 0.2972), (-1.711, 1.497, -0.004244), (-1.61, 1.112, -1.04), (-1.61, 1.011, -1.133), (-1.791, 0.8696, -1.186), (-1.85, 0.983, -1.09), (-1.776, 0.196, -1.465), (-1.605, 0.2972, -1.496), (-2.273, 0.4407, -1.159), (-2.366, 0.3844, -1.119), (-2.61, 0.8544, -0.209), (-2.508, 1.022, -0.001116), (-2.439, 0.36, 1.048), (-2.337, 0.3937, 1.133), (-2.807, -0.0006418, 0.5402), (-2.773, -0.4494, 0.415), (-2.806, -0.4058, 0.3588), (-2.675, -0.4294, -0.6819), (-2.515, -0.6376, -0.7869), (-2.312, 0.0006183, -1.204), (-2.414, 0.1931, -1.12), (-2.124, -0.6424, -1.17), (-2.499, -0.8046, -0.6461), (-2.842, -0.1961, 0.3775), (-2.413, -1.12, -0.1836), (1.297, 0.2027, -0.8199), (-2.359, -0.8393, 0.8092), (-2.276, -0.6861, 1.044), (-1.85, -0.983, 1.09), (-2.303, 0.5731, 1.093), (-2.415, 1.119, -0.1836), (1.124, 0.6731, 0.6695), (1.336, 0.7439, 0.3751), (1.131, 0.7781, 0.4951), (1.284, 0.8472, 0.0001412), (1.568, 0.693, -0.0008456), (1.547, 0.672, -0.2864), (1.634, 0.3746, -0.4871), (1.679, 0.4992, -0.2865), (1.762, -0.001666, -0.4239), (1.884, -2.794e-09, 2.328e-09), (1.762, 0.001666, 0.4239), (1.568, 0.0008669, 0.6931), (1.541, 0.2841, 0.681), (1.542, -0.2851, 0.676), (1.287, -0.002853, 0.8468), (0.8996, 0.003094, 1.005), (0.6793, 0.0009565, 1.09), (0.6618, -0.2486, 1.084), (0.4208, -0.344, 1.137), (0.3825, -0.5348, 1.083), (0.5204, -0.5411, 1.021), (0.3351, -0.762, 0.9389), (0.4531, -0.9238, 0.7236), (0.5289, -1.019, 0.5386), (0.8588, -0.9152, 0.4624), (0.8134, -1.029, 0.2495), (0.9013, -1.008, -0.002257), (0.8826, -0.9552, -0.3428), (0.7832, -0.9083, -0.5391), (0.6679, -1.081, -0.2487), (0.4217, -1.136, -0.3441), (0.3842, -1.083, -0.5347), (0.4254, -1.181, -0.002565), (0.0006947, -1.309, 0.000334), (-0.4294, -1.407, 0.0002688), (-0.4305, -1.339, 0.4275), (-0.4284, -1.176, 0.7822), (-0.4285, -1.004, 1.003), (-0.7633, -1.053, 1.043), (-0.006494, -1.118, 0.7114), (-0.9514, -1.158, 0.9454), (-0.7827, -1.259, 0.7575), (-1.05, -1.082, 1.074), (-1.291, -1.087, 1.087), (-1.568, -1.081, 1.089), (-1.661, -1.168, 0.9416), (-1.796, -1.258, 0.7514), (-1.723, -1.405, 0.4746), (-1.716, -1.479, 0.2642), (-1.822, -1.466, -0.002023), (-1.775, -1.433, -0.3549), (-1.642, -1.399, -0.556), (-1.716, -1.226, -0.8306), (-1.719, -1.093, -1.034), (-1.578, -1.081, -1.089), (-1.774, -0.9369, -1.143), (-1.639, -0.7819, -1.277), (-1.655, -0.4704, -1.427), (-1.861, -0.3473, -1.411), (-1.565, -0.264, -1.511), (-1.602, -0.001068, -1.519), (-1.293, 0.0, -1.525), (-1.042, -0.001171, -1.51), (-0.8221, -0.003032, -1.475), (-0.9542, 0.3351, -1.461), (-0.7822, 0.507, -1.379), (-0.8305, 0.8366, -1.213), (-1.052, 0.9279, -1.186), (-0.7541, 1.041, -1.051), (-0.4267, 1.003, -1.004), (-0.003657, 0.9248, -0.9302), (-0.007813, 0.7115, -1.119), (0.2287, 0.6572, -1.082), (-0.005331, 1.118, -0.711), (-0.002082, 1.24, -0.4215), (-1.122e-05, 1.309, 0.0008322), (-0.00657, 1.24, 0.4268), (-0.006672, 1.118, 0.7115), (0.2351, 1.08, 0.6555), (-0.4299, 1.175, 0.784), (-0.836, 1.213, 0.8374), (-1.053, 1.185, 0.9293), (-1.059, 1.08, 1.076), (-0.9522, 0.9453, 1.158), (-0.7821, 0.7557, 1.26), (-0.8329, 0.4255, 1.412), (-1.053, 0.3812, 1.464), (-1.064, 0.233, 1.506), (-1.042, 0.001171, 1.51), (-1.059, -0.2295, 1.507), (-0.9541, -0.3343, 1.461), (-0.7828, -0.5059, 1.38), (-0.4285, -0.4299, 1.338), (-0.4294, -0.0006941, 1.407), (0.0006947, 0.000334, 1.309), (-0.002974, 0.425, 1.239), (-0.007635, 0.7114, 1.119), (0.2341, 0.656, 1.08), (-1.291, -0.4889, 1.446), (-1.774, -0.3563, 1.433), (-1.638, -0.5581, 1.399), (-1.571, -0.2587, 1.511), (-1.601, -0.0001635, 1.519), (-1.568, 0.2535, 1.514), (-1.716, 0.4705, 1.408), (-1.715, 0.2636, 1.479), (-1.774, 0.9373, 1.143), (-1.642, 0.7825, 1.275), (-1.864, 1.029, 1.046), (-1.721, 1.225, 0.8284), (-1.719, 1.093, 1.034), (-1.658, 1.462, 0.356), (-1.8, 1.372, 0.5055), (-1.824, 1.464, -0.0007529), (-1.66, 1.427, -0.4695), (-1.864, 1.408, -0.354), (-1.661, 1.168, -0.9416), (-1.793, 1.26, -0.7503), (-1.568, 1.081, -1.089), (-1.66, 0.8554, -1.226), (-1.861, 0.8952, -1.149), (-1.658, 0.356, -1.462), (-1.795, 0.5091, -1.372), (-2.126, 0.4316, -1.248), (-2.334, 0.4636, -1.116), (-2.335, 0.6057, -1.057), (-2.132, 0.8349, -1.033), (-2.241, 0.9517, -0.8175), (-2.451, 0.7669, -0.767), (-2.564, 0.8559, -0.3987), (-2.455, 0.908, -0.6078), (-2.623, 0.8623, -0.002466), (-2.534, 0.8411, 0.5137), (-2.537, 0.933, 0.3166), (-2.457, 0.7649, 0.7587), (-2.496, 0.3982, 0.9515), (-2.588, 0.5031, 0.7704), (-2.62, -0.0009723, 0.864), (-2.419, -0.0009649, 1.124), (-2.401, -0.3216, 1.109), (-2.144, -0.001702, 1.307), (-2.778, -0.001339, 0.6218), (-2.736, -0.4329, 0.5298), (-2.789, -0.483, 0.3353), (-2.781, -0.6158, -0.002121), (-2.747, -0.5283, -0.4131), (-2.731, -0.3572, -0.6278), (-2.496, -0.3982, -0.9515), (-2.588, -0.5031, -0.7704), (-2.4, -0.3194, -1.106), (-2.419, 0.0009649, -1.124), (-2.62, 0.0009723, -0.864), (-2.335, -0.6064, -1.053), (-2.241, -0.9512, -0.8175), (-2.132, -0.8356, -1.033), (-2.34, -1.044, -0.6158), (-2.778, 0.001339, -0.6218), (-2.847, 3.604e-05, -0.3966), (-2.895, 0.0, -9.313e-10), (-2.847, 0.3957, 0.0001303), (-2.831, 0.3363, -0.329), (-2.534, -0.8411, -0.5137), (-2.537, -0.933, -0.3166), (-2.399, -1.109, -0.3106), (-2.419, -1.124, 1.863e-09), (-2.403, -1.105, 0.3106), (-2.829, -0.338, -0.3333), (-2.623, -0.8623, 0.002466), (-2.847, -0.3957, -0.0001303), (-2.831, -0.3363, 0.329), (-2.847, -3.604e-05, 0.3966), (-2.563, -0.43, 0.8397), (-2.408, -0.4647, 1.046), (-2.451, -0.7669, 0.767), (-2.132, -0.8349, 1.033), (-2.241, -0.9517, 0.8175), (-2.053, -0.7491, 1.151), (-2.333, -1.05, 0.6158), (-2.335, 0.6064, 1.053), (-2.747, 0.5283, 0.4131), (-2.731, 0.3572, 0.6278), (-2.34, 1.044, 0.6158), (-2.419, 1.124, -4.657e-10), (-2.781, 0.6158, 0.002121), (-2.403, 1.105, -0.3106), (-2.736, 0.4329, -0.5298), (-2.789, 0.483, -0.3353), (-2.144, 0.002991, -1.307), (-2.401, 0.3216, -1.109), (-2.053, 0.75, -1.15), (-1.291, 1.087, -1.087), (-1.866, 1.03, -1.042), (-2.053, 1.151, -0.7466), (-1.565, 1.511, -0.264), (-1.291, 1.514, -0.266), (-1.293, 1.525, -4.657e-10), (-1.041, 1.51, 0.0001777), (-1.052, 1.505, 0.23), (-0.8205, 1.477, 0.002751), (-0.8648, 1.412, -0.4513), (-0.9078, 1.484, -0.2337), (-1.055, 1.508, -0.2244), (-1.288, 1.445, -0.4898), (-2.131, 1.221, -0.5107), (-2.223, 1.228, -0.3165), (-1.602, 1.519, -0.001068), (-2.149, 1.305, 0.002571), (-1.564, 1.513, 0.2577), (-1.29, 1.445, 0.4889), (-2.148, 1.247, 0.3979), (-2.196, 1.15, 0.607), (-2.055, 1.145, 0.7559), (-1.578, 1.081, 1.089), (-2.053, 0.7557, 1.146), (-2.236, 0.5112, 1.159), (-2.07, 0.3553, 1.305), (-1.822, -0.00246, 1.466), (-2.126, -0.4264, 1.249), (-2.334, -0.4636, 1.116), (-1.293, -0.2669, 1.513), (-1.293, 0.0, 1.525), (-0.8221, 0.003032, 1.475), (-1.296, 0.4875, 1.446), (-0.4284, 0.7822, 1.176), (-1.291, 0.8539, 1.252), (-0.8379, 1.443, 0.3326), (-0.9401, 1.398, 0.5286), (-1.298, 1.251, 0.8555), (0.4207, 1.181, -0.0005075), (0.6794, 1.09, -0.0009462), (0.6662, 1.082, -0.2496), (-0.4294, 1.407, -0.0002689), (0.4469, 1.089, -0.4556), (0.3475, 1.158, -0.3481), (0.5345, 1.016, -0.5391), (-0.4314, 1.339, -0.4285), (0.3344, 0.7614, -0.9395), (0.4533, 0.9237, -0.7236), (0.523, 0.532, -1.023), (0.7691, 0.3483, -1.003), (0.929, 0.5052, -0.8633), (0.8992, -0.00221, -1.005), (0.6789, -0.002244, -1.09), (0.6579, -0.2584, -1.082), (0.4455, -0.4562, -1.089), (0.3475, -0.3481, -1.158), (0.519, -0.5394, -1.021), (0.2406, -0.6554, -1.078), (-0.006472, -0.711, -1.118), (-0.003657, -0.9248, -0.9302), (-0.005325, -1.118, -0.7112), (-0.4314, -1.175, -0.7846), (-0.8647, -1.22, -0.8351), (-0.9037, -1.086, -1.04), (-0.8379, -1.443, -0.3326), (-0.9411, -1.399, -0.5276), (-1.052, -1.505, -0.23), (-1.041, -1.51, -0.0001777), (-1.055, -1.508, 0.2244), (-1.293, -1.525, 4.657e-10), (-1.292, -1.513, -0.2672), (-1.043, -1.073, -1.082), (-0.8352, -0.944, -1.141), (-0.9401, -0.7804, -1.267), (-0.7572, -1.044, -1.051), (-0.4299, -0.7886, -1.172), (-0.43, -0.428, -1.339), (-0.002082, -0.4215, -1.24), (-1.122e-05, 0.0008322, -1.309), (0.4207, -0.0005075, -1.181), (0.8828, -0.422, -0.9158), (0.6711, -0.3989, -1.02), (1.334, -0.4845, -0.6927), (1.21, -0.3499, -0.8125), (1.54, -0.2946, -0.6762), (1.284, 0.0007354, -0.847), (0.8579, 0.737, -0.728), (1.131, 0.6676, -0.6718), (-1.052, 1.075, -1.079), (-0.429, 0.7847, -1.174), (-1.294, 0.8549, -1.251), (-0.4285, 0.4299, -1.338), (-1.291, 0.4826, -1.448), (-0.8383, -0.4265, -1.412), (-1.053, -0.3801, -1.464), (-0.4294, 0.0006941, -1.407), (-1.059, 0.2295, -1.507), (-1.064, -0.233, -1.506), (-1.292, -0.2665, -1.514), (-1.823, 1.806e-05, -1.465), (-1.294, -0.4869, -1.447), (-2.236, -0.5108, -1.159), (-2.077, -0.3494, -1.305), (-1.29, -0.8484, -1.255), (-2.053, -0.7552, -1.147), (-1.864, -1.029, -1.046), (-1.29, -1.251, -0.8536), (-2.054, -1.145, -0.7555), (-1.571, -1.511, -0.2587), (-1.29, -1.443, -0.4953), (-2.147, -1.249, -0.3929), (-2.195, -1.151, -0.6066), (-1.601, -1.519, -0.0001635), (-2.149, -1.305, -0.001616), (-1.29, -1.444, 0.4902), (-2.127, -1.221, 0.5146), (-2.221, -1.229, 0.3166), (-1.866, -1.03, 1.042), (-2.054, -1.15, 0.7476), (-1.655, -0.8574, 1.226), (-1.861, -0.8943, 1.15), (-1.291, -1.248, 0.8599), (-0.8591, -1.411, 0.4503), (-0.9078, -1.484, 0.2337), (-0.4301, -1.34, -0.4239), (-0.8205, -1.477, -0.002751), (0.2442, -1.077, -0.6576), (3.954e-05, -1.239, -0.4215), (1.284, -0.7717, -0.3701), (1.278, -0.6729, -0.5725), (1.544, -0.6727, -0.2855), (1.568, -0.6931, -0.0003066), (0.5275, -1.016, -0.5472), (0.6798, -1.09, -0.0003411), (1.287, -0.847, -0.001964), (0.2406, -1.079, 0.6543), (0.858, -0.7371, 0.7281), (1.133, -0.6742, 0.6665), (-0.003657, -0.9248, 0.9302), (-0.006466, -0.7112, 1.118), (3.954e-05, -0.4215, 1.239), (0.4254, -0.002565, 1.181), (1.633, -0.3758, 0.4872), (1.678, -0.5002, 0.2863), (1.415, -0.5764, 0.5731), (1.763, -0.4261, -0.002114), (1.568, -0.002019, -0.693), (1.67, -0.4238, -0.3725), (1.549, -0.4344, -0.573), (1.424, 0.5631, -0.5773), (1.763, 0.4261, 0.002114), (0.9008, 1.008, 0.003435), (1.414, 0.574, 0.5763), (1.547, 0.6712, 0.2851), (1.334, 0.6912, -0.485), (1.208, 0.8133, -0.3515), (1.223, 0.4874, 0.7414), (1.359, 0.2864, 0.7792), (1.545, 0.2844, -0.6747), (1.285, -0.3751, 0.7696), (1.278, -0.5725, 0.6731), (1.548, -0.6768, 0.2762), (1.417, -0.5709, -0.583), (0.6696, 1.08, 0.2486), (0.6603, 0.2469, 1.085), (0.6633, 0.2483, -1.083), (0.6683, -1.086, 0.2386), (0.8544, -0.7343, -0.7321), (-0.003657, 0.9248, 0.9302), (0.8523, 0.7351, 0.7322), (0.8782, 0.9553, 0.347), (0.7826, 0.9085, 0.539), (0.5301, 1.018, 0.5384), (0.8594, 0.9169, -0.4584), (0.8131, 1.029, -0.2496), (0.8827, 0.4266, 0.9138), (0.6705, 0.3979, 1.021), (0.5137, 0.5384, 1.024), (1.671, 0.4234, 0.3723), (1.549, 0.4332, 0.5736), (1.335, 0.3749, -0.7449), (1.133, 0.5024, -0.7741), (0.7682, -0.3481, 1.003), (0.9366, -0.4994, 0.8628), (1.223, -0.742, 0.4873), (1.359, -0.7789, 0.2863), (1.139, -0.6664, -0.6716), (0.4519, 0.9242, 0.7234), (0.3346, 0.7619, 0.9392), (0.4485, 1.125, 0.347), (0.2353, 1.146, 0.4963), (0.2471, 1.077, -0.6537), (0.3358, 0.458, 1.127), (0.4962, 0.2496, 1.144), (0.4473, 0.3468, -1.126), (0.2351, 0.4964, -1.146), (0.2377, -0.6593, 1.078), (0.337, -1.127, 0.4576), (0.4977, -1.144, 0.2492), (0.4526, -0.9236, -0.724), (0.3348, -0.7619, -0.9391), (-0.4276, 1.003, 1.004), (-0.8359, 1.14, -0.9447), (-0.9411, 1.266, -0.7823), (-1.564, 0.2577, -1.513), (-0.859, -0.8342, 1.219), (-0.9039, -1.04, 1.086), (-1.568, -1.514, 0.2535), (-0.7601, 1.05, 1.042), (-0.43, 1.34, 0.4239), (-0.4299, 1.172, -0.7886), (-0.4291, 0.427, 1.339), (-0.00657, 0.4268, -1.24), (-0.4305, -0.7853, 1.174), (-0.002974, -1.239, 0.425), (-0.4276, -1.004, -1.004), (-1.294, 1.086, 1.087), (-1.291, 1.513, 0.2665), (-1.29, 1.251, -0.8545), (-1.293, 0.2663, 1.514), (-1.292, 0.2662, -1.514), (-1.287, -0.853, 1.252), (-1.292, -1.513, 0.2658), (-1.292, -1.086, -1.087), (-2.241, 0.9512, 0.8175), (-2.132, 0.8356, 1.033), (-2.399, 1.109, 0.3106), (-2.333, 1.05, -0.6158), (-2.4, 0.3194, 1.106), (-2.829, 0.338, 0.3333), (-2.563, 0.43, -0.8397), (-2.408, 0.4647, -1.046), (-2.335, -0.6057, 1.057), (-2.564, -0.8559, 0.3987), (-2.455, -0.908, 0.6078), (-2.457, -0.7649, -0.7587)], [], [(2, 428, 1096, 337), (1, 336, 1096, 428), (0, 337, 1096, 336), (2, 522, 1097, 520), (522, 5, 712, 1097), (1097, 712, 4, 620), (520, 1097, 620, 3), (1, 428, 1098, 429), (2, 520, 1098, 428), (3, 429, 1098, 520), (3, 620, 1099, 621), (620, 4, 713, 1099), (1099, 713, 7, 902), (621, 1099, 902, 6), (4, 714, 1100, 713), (714, 9, 341, 1100), (1100, 341, 8, 990), (713, 1100, 990, 7), (7, 990, 1101, 992), (8, 342, 1101, 990), (10, 992, 1101, 342), (13, 716, 1102, 526), (716, 12, 624, 1102), (1102, 624, 11, 524), (526, 1102, 524, 10), (8, 344, 1103, 342), (13, 526, 1103, 344), (10, 342, 1103, 526), (12, 716, 1104, 717), (716, 13, 814, 1104), (1104, 814, 15, 906), (717, 1104, 906, 14), (13, 815, 1105, 814), (815, 17, 345, 1105), (1105, 345, 16, 995), (814, 1105, 995, 15), (17, 438, 1106, 345), (438, 19, 528, 1106), (1106, 528, 18, 346), (345, 1106, 346, 16), (18, 528, 1107, 529), (528, 19, 626, 1107), (1107, 626, 21, 720), (529, 1107, 720, 20), (19, 627, 1108, 626), (22, 819, 1108, 627), (21, 626, 1108, 819), (23, 532, 1109, 722), (18, 529, 1109, 532), (20, 722, 1109, 529), (20, 720, 1110, 723), (720, 21, 822, 1110), (1110, 822, 25, 349), (723, 1110, 349, 24), (25, 441, 1111, 349), (441, 27, 533, 1111), (1111, 533, 26, 350), (349, 1111, 350, 24), (26, 533, 1112, 534), (533, 27, 630, 1112), (1112, 630, 29, 726), (534, 1112, 726, 28), (30, 536, 1113, 727), (26, 534, 1113, 536), (28, 727, 1113, 534), (30, 727, 1114, 911), (727, 28, 729, 1114), (1114, 729, 32, 1003), (911, 1114, 1003, 31), (33, 912, 1115, 1004), (30, 911, 1115, 912), (31, 1004, 1115, 911), (30, 912, 1116, 913), (33, 442, 1116, 912), (34, 913, 1116, 442), (34, 442, 1117, 538), (442, 33, 443, 1117), (1117, 443, 36, 632), (538, 1117, 632, 35), (38, 824, 1118, 633), (824, 37, 540, 1118), (1118, 540, 34, 538), (633, 1118, 538, 35), (37, 824, 1119, 825), (38, 914, 1119, 824), (39, 825, 1119, 914), (41, 355, 1120, 1009), (355, 40, 826, 1120), (1120, 826, 37, 825), (1009, 1120, 825, 39), (42, 445, 1121, 1010), (41, 1009, 1121, 445), (39, 1010, 1121, 1009), (41, 445, 1122, 446), (445, 42, 542, 1122), (1122, 542, 44, 636), (446, 1122, 636, 43), (46, 637, 1123, 830), (637, 43, 636, 1123), (1123, 636, 44, 736), (830, 1123, 736, 45), (47, 916, 1124, 831), (46, 830, 1124, 916), (45, 831, 1124, 830), (44, 739, 1125, 736), (48, 832, 1125, 739), (45, 736, 1125, 832), (45, 832, 1126, 833), (832, 48, 359, 1126), (1126, 359, 50, 450), (833, 1126, 450, 49), (51, 835, 1127, 451), (45, 833, 1127, 835), (49, 451, 1127, 833), (48, 361, 1128, 359), (361, 53, 741, 1128), (1128, 741, 52, 545), (359, 1128, 545, 50), (50, 545, 1129, 547), (545, 52, 742, 1129), (1129, 742, 55, 919), (547, 1129, 919, 54), (54, 919, 1130, 920), (919, 55, 1020, 1130), (1130, 1020, 57, 363), (920, 1130, 363, 56), (55, 1021, 1131, 1020), (1021, 59, 551, 1131), (1131, 551, 58, 455), (1020, 1131, 455, 57), (58, 551, 1132, 552), (551, 59, 643, 1132), (1132, 643, 61, 745), (552, 1132, 745, 60), (61, 843, 1133, 745), (843, 63, 922, 1133), (1133, 922, 62, 746), (745, 1133, 746, 60), (62, 923, 1134, 746), (64, 748, 1134, 923), (60, 746, 1134, 748), (59, 644, 1135, 643), (644, 65, 468, 1135), (1135, 468, 35, 462), (643, 1135, 462, 61), (60, 748, 1136, 750), (748, 64, 368, 1136), (1136, 368, 67, 556), (750, 1136, 556, 66), (58, 552, 1137, 555), (60, 750, 1137, 552), (66, 555, 1137, 750), (67, 368, 1138, 647), (64, 369, 1138, 368), (68, 647, 1138, 369), (70, 648, 1139, 847), (648, 67, 647, 1139), (1139, 647, 68, 751), (847, 1139, 751, 69), (71, 928, 1140, 848), (70, 847, 1140, 928), (69, 848, 1140, 847), (73, 930, 1141, 371), (930, 70, 928, 1141), (1141, 928, 71, 1028), (371, 1141, 1028, 72), (74, 461, 1142, 372), (73, 371, 1142, 461), (72, 372, 1142, 371), (76, 463, 1143, 651), (463, 73, 461, 1143), (1143, 461, 74, 559), (651, 1143, 559, 75), (77, 754, 1144, 652), (76, 651, 1144, 754), (75, 652, 1144, 651), (79, 849, 1145, 933), (849, 77, 652, 1145), (1145, 652, 75, 653), (933, 1145, 653, 78), (81, 1031, 1146, 376), (1031, 79, 933, 1146), (1146, 933, 78, 934), (376, 1146, 934, 80), (82, 466, 1147, 377), (81, 376, 1147, 466), (80, 377, 1147, 376), (84, 562, 1148, 654), (562, 82, 377, 1148), (1148, 377, 80, 378), (654, 1148, 378, 83), (85, 756, 1149, 655), (84, 654, 1149, 756), (83, 655, 1149, 654), (84, 756, 1150, 757), (85, 851, 1150, 756), (86, 757, 1150, 851), (86, 851, 1151, 936), (851, 85, 852, 1151), (1151, 852, 88, 1032), (936, 1151, 1032, 87), (89, 937, 1152, 1033), (86, 936, 1152, 937), (87, 1033, 1152, 936), (91, 564, 1153, 1034), (564, 90, 467, 1153), (1153, 467, 89, 1033), (1034, 1153, 1033, 87), (92, 657, 1154, 1035), (91, 1034, 1154, 657), (87, 1035, 1154, 1034), (90, 564, 1155, 565), (91, 658, 1155, 564), (93, 565, 1155, 658), (91, 659, 1156, 658), (659, 95, 938, 1156), (1156, 938, 94, 854), (658, 1156, 854, 93), (94, 939, 1157, 854), (939, 97, 379, 1157), (1157, 379, 96, 855), (854, 1157, 855, 93), (97, 469, 1158, 379), (469, 99, 567, 1158), (1158, 567, 98, 380), (379, 1158, 380, 96), (98, 567, 1159, 568), (567, 99, 661, 1159), (1159, 661, 101, 758), (568, 1159, 758, 100), (101, 661, 1160, 858), (661, 99, 662, 1160), (1160, 662, 103, 941), (858, 1160, 941, 102), (104, 859, 1161, 942), (101, 858, 1161, 859), (102, 942, 1161, 858), (106, 472, 1162, 943), (472, 105, 381, 1162), (1162, 381, 104, 942), (943, 1162, 942, 102), (107, 570, 1163, 944), (106, 943, 1163, 570), (102, 944, 1163, 943), (105, 472, 1164, 473), (106, 571, 1164, 472), (108, 473, 1164, 571), (110, 860, 1165, 759), (860, 109, 474, 1165), (1165, 474, 105, 473), (759, 1165, 473, 108), (112, 1037, 1166, 945), (1037, 111, 861, 1166), (1166, 861, 109, 860), (945, 1166, 860, 110), (109, 861, 1167, 862), (861, 111, 1038, 1167), (1167, 1038, 114, 476), (862, 1167, 476, 113), (111, 1039, 1168, 1038), (115, 573, 1168, 1039), (114, 1038, 1168, 573), (117, 760, 1169, 946), (760, 116, 386, 1169), (1169, 386, 112, 945), (946, 1169, 945, 110), (119, 947, 1170, 863), (947, 118, 761, 1170), (1170, 761, 116, 760), (863, 1170, 760, 117), (121, 388, 1171, 1041), (388, 120, 948, 1171), (1171, 948, 118, 947), (1041, 1171, 947, 119), (123, 575, 1172, 478), (575, 122, 389, 1172), (1172, 389, 120, 388), (478, 1172, 388, 121), (125, 577, 1173, 763), (577, 122, 575, 1173), (1173, 575, 123, 665), (763, 1173, 665, 124), (126, 578, 1174, 864), (122, 577, 1174, 578), (125, 864, 1174, 577), (124, 665, 1175, 764), (665, 123, 667, 1175), (1175, 667, 128, 1043), (764, 1175, 1043, 127), (130, 1044, 1176, 479), (1044, 127, 1043, 1176), (1176, 1043, 128, 391), (479, 1176, 391, 129), (131, 579, 1177, 480), (130, 479, 1177, 579), (129, 480, 1177, 479), (130, 579, 1178, 580), (131, 668, 1178, 579), (132, 580, 1178, 668), (134, 581, 1179, 865), (581, 130, 580, 1179), (1179, 580, 132, 765), (865, 1179, 765, 133), (135, 949, 1180, 866), (134, 865, 1180, 949), (133, 866, 1180, 865), (137, 393, 1181, 867), (393, 136, 1047, 1181), (1181, 1047, 135, 866), (867, 1181, 866, 133), (138, 482, 1182, 868), (137, 867, 1182, 482), (133, 868, 1182, 867), (137, 482, 1183, 483), (138, 582, 1183, 482), (139, 483, 1183, 582), (141, 484, 1184, 767), (484, 137, 483, 1184), (1184, 483, 139, 670), (767, 1184, 670, 140), (142, 869, 1185, 768), (141, 767, 1185, 869), (140, 768, 1185, 767), (144, 870, 1186, 1051), (870, 141, 869, 1186), (1186, 869, 142, 950), (1051, 1186, 950, 143), (145, 395, 1187, 1052), (144, 1051, 1187, 395), (143, 1052, 1187, 1051), (147, 583, 1188, 485), (583, 146, 396, 1188), (1188, 396, 144, 395), (485, 1188, 395, 145), (146, 584, 1189, 396), (584, 148, 397, 1189), (1189, 397, 136, 394), (396, 1189, 394, 144), (32, 398, 1190, 696), (398, 149, 771, 1190), (1190, 771, 148, 584), (696, 1190, 584, 146), (149, 872, 1191, 771), (872, 151, 952, 1191), (1191, 952, 150, 772), (771, 1191, 772, 148), (151, 1056, 1192, 952), (1056, 153, 399, 1192), (1192, 399, 152, 953), (952, 1192, 953, 150), (154, 487, 1193, 1057), (153, 1056, 1193, 487), (151, 1057, 1193, 1056), (143, 950, 1194, 1058), (950, 142, 954, 1194), (1194, 954, 156, 672), (1058, 1194, 672, 155), (156, 776, 1195, 775), (776, 159, 955, 1195), (1195, 955, 158, 876), (775, 1195, 876, 157), (155, 672, 1196, 673), (156, 775, 1196, 672), (157, 673, 1196, 775), (159, 776, 1197, 1061), (156, 777, 1197, 776), (160, 1061, 1197, 777), (162, 488, 1198, 400), (488, 161, 1062, 1198), (1198, 1062, 159, 1061), (400, 1198, 1061, 160), (163, 489, 1199, 586), (161, 488, 1199, 489), (162, 586, 1199, 488), (163, 676, 1200, 675), (676, 166, 877, 1200), (1200, 877, 165, 778), (675, 1200, 778, 164), (161, 489, 1201, 490), (163, 675, 1201, 489), (164, 490, 1201, 675), (169, 401, 1202, 879), (401, 168, 1063, 1202), (1202, 1063, 167, 878), (879, 1202, 878, 165), (166, 958, 1203, 877), (169, 879, 1203, 958), (165, 877, 1203, 879), (167, 1063, 1204, 1064), (168, 402, 1204, 1063), (170, 1064, 1204, 402), (173, 781, 1205, 588), (781, 172, 677, 1205), (1205, 677, 171, 587), (588, 1205, 587, 170), (168, 403, 1206, 402), (173, 588, 1206, 403), (170, 402, 1206, 588), (172, 783, 1207, 782), (783, 176, 1065, 1207), (1207, 1065, 175, 959), (782, 1207, 959, 174), (171, 677, 1208, 679), (172, 782, 1208, 677), (174, 679, 1208, 782), (174, 959, 1209, 960), (959, 175, 1066, 1209), (1209, 1066, 178, 494), (960, 1209, 494, 177), (178, 590, 1210, 589), (590, 181, 784, 1210), (1210, 784, 180, 680), (589, 1210, 680, 179), (177, 494, 1211, 495), (178, 589, 1211, 494), (179, 495, 1211, 589), (180, 786, 1212, 785), (786, 184, 1067, 1212), (1212, 1067, 183, 962), (785, 1212, 962, 182), (179, 680, 1213, 682), (180, 785, 1213, 680), (182, 682, 1213, 785), (183, 1067, 1214, 1068), (184, 404, 1214, 1067), (185, 1068, 1214, 404), (183, 1068, 1215, 1069), (1068, 185, 496, 1215), (1215, 496, 187, 591), (1069, 1215, 591, 186), (188, 1070, 1216, 592), (183, 1069, 1216, 1070), (186, 592, 1216, 1069), (187, 685, 1217, 684), (685, 190, 1072, 1217), (1217, 1072, 95, 1071), (684, 1217, 1071, 189), (186, 591, 1218, 593), (187, 684, 1218, 591), (189, 593, 1218, 684), (192, 594, 1219, 1073), (594, 186, 593, 1219), (1219, 593, 189, 882), (1073, 1219, 882, 191), (193, 405, 1220, 1074), (192, 1073, 1220, 405), (191, 1074, 1220, 1073), (192, 405, 1221, 406), (193, 498, 1221, 405), (194, 406, 1221, 498), (182, 964, 1222, 966), (964, 188, 788, 1222), (1222, 788, 192, 406), (966, 1222, 406, 194), (196, 687, 1223, 595), (687, 195, 967, 1223), (1223, 967, 182, 966), (595, 1223, 966, 194), (197, 789, 1224, 596), (196, 595, 1224, 789), (194, 596, 1224, 595), (197, 884, 1225, 883), (884, 200, 1075, 1225), (1225, 1075, 199, 968), (883, 1225, 968, 198), (196, 789, 1226, 790), (197, 883, 1226, 789), (198, 790, 1226, 883), (202, 500, 1227, 407), (500, 201, 1076, 1227), (1227, 1076, 199, 1075), (407, 1227, 1075, 200), (202, 598, 1228, 597), (598, 205, 791, 1228), (1228, 791, 204, 691), (597, 1228, 691, 203), (201, 500, 1229, 501), (202, 597, 1229, 500), (203, 501, 1229, 597), (204, 791, 1230, 792), (205, 886, 1230, 791), (206, 792, 1230, 886), (209, 409, 1231, 970), (409, 208, 1077, 1231), (1231, 1077, 207, 969), (970, 1231, 969, 206), (205, 887, 1232, 886), (209, 970, 1232, 887), (206, 886, 1232, 970), (211, 410, 1233, 600), (410, 208, 409, 1233), (1233, 409, 209, 503), (600, 1233, 503, 210), (213, 411, 1234, 794), (411, 208, 410, 1234), (1234, 410, 211, 692), (794, 1234, 692, 212), (211, 693, 1235, 692), (214, 795, 1235, 693), (212, 692, 1235, 795), (158, 957, 1236, 971), (957, 164, 850, 1236), (1236, 850, 213, 794), (971, 1236, 794, 212), (210, 503, 1237, 601), (503, 209, 504, 1237), (1237, 504, 216, 1079), (601, 1237, 1079, 215), (218, 505, 1238, 1080), (505, 217, 602, 1238), (1238, 602, 210, 601), (1080, 1238, 601, 215), (219, 604, 1239, 1081), (218, 1080, 1239, 604), (215, 1081, 1239, 1080), (221, 605, 1240, 796), (605, 218, 604, 1240), (1240, 604, 219, 695), (796, 1240, 695, 220), (223, 890, 1241, 974), (890, 221, 796, 1241), (1241, 796, 220, 797), (974, 1241, 797, 222), (224, 1082, 1242, 975), (223, 974, 1242, 1082), (222, 975, 1242, 974), (224, 415, 1243, 414), (415, 227, 606, 1243), (1243, 606, 226, 506), (414, 1243, 506, 225), (223, 1082, 1244, 1083), (224, 414, 1244, 1082), (225, 1083, 1244, 414), (226, 606, 1245, 607), (227, 698, 1245, 606), (228, 607, 1245, 698), (227, 699, 1246, 698), (699, 229, 1085, 1246), (1246, 1085, 191, 1084), (698, 1246, 1084, 228), (224, 416, 1247, 415), (416, 230, 891, 1247), (1247, 891, 229, 699), (415, 1247, 699, 227), (226, 609, 1248, 506), (231, 508, 1248, 609), (225, 506, 1248, 508), (83, 700, 1249, 697), (700, 233, 418, 1249), (1249, 418, 232, 509), (697, 1249, 509, 225), (231, 417, 1250, 508), (417, 88, 656, 1250), (1250, 656, 83, 697), (508, 1250, 697, 225), (232, 418, 1251, 419), (233, 510, 1251, 418), (234, 419, 1251, 510), (235, 502, 1252, 976), (502, 230, 416, 1252), (1252, 416, 224, 975), (976, 1252, 975, 222), (237, 799, 1253, 977), (799, 236, 701, 1253), (1253, 701, 235, 976), (977, 1253, 976, 222), (239, 978, 1254, 893), (978, 238, 800, 1254), (1254, 800, 236, 799), (893, 1254, 799, 237), (236, 800, 1255, 801), (800, 238, 979, 1255), (1255, 979, 241, 423), (801, 1255, 423, 240), (236, 801, 1256, 701), (240, 703, 1256, 801), (235, 701, 1256, 703), (221, 890, 1257, 892), (890, 223, 1087, 1257), (1257, 1087, 232, 419), (892, 1257, 419, 234), (242, 894, 1258, 611), (221, 892, 1258, 894), (234, 611, 1258, 892), (243, 1089, 1259, 612), (242, 611, 1259, 1089), (234, 612, 1259, 611), (245, 802, 1260, 705), (802, 244, 613, 1260), (1260, 613, 242, 1089), (705, 1260, 1089, 243), (244, 802, 1261, 803), (245, 896, 1261, 802), (246, 803, 1261, 896), (220, 1048, 1262, 797), (237, 977, 1262, 1048), (222, 797, 1262, 977), (244, 875, 1263, 613), (875, 218, 605, 1263), (1263, 605, 221, 894), (613, 1263, 894, 242), (219, 702, 1264, 695), (702, 239, 893, 1264), (1264, 893, 237, 1048), (695, 1264, 1048, 220), (239, 702, 1265, 1088), (219, 1081, 1265, 702), (215, 1088, 1265, 1081), (216, 421, 1266, 1079), (421, 238, 978, 1266), (1266, 978, 239, 1088), (1079, 1266, 1088, 215), (211, 600, 1267, 707), (600, 210, 602, 1267), (1267, 602, 217, 514), (707, 1267, 514, 247), (214, 693, 1268, 981), (211, 707, 1268, 693), (247, 981, 1268, 707), (217, 515, 1269, 514), (248, 1091, 1269, 515), (247, 514, 1269, 1091), (72, 425, 1270, 424), (425, 250, 516, 1270), (1270, 516, 249, 1092), (424, 1270, 1092, 247), (248, 426, 1271, 1091), (426, 251, 1013, 1271), (1271, 1013, 72, 424), (1091, 1271, 424, 247), (249, 516, 1272, 897), (250, 898, 1272, 516), (157, 897, 1272, 898), (251, 426, 1273, 984), (248, 982, 1273, 426), (246, 984, 1273, 982), (207, 1094, 1274, 969), (252, 985, 1274, 1094), (206, 969, 1274, 985), (205, 598, 1275, 889), (598, 202, 610, 1275), (1275, 610, 241, 666), (889, 1275, 666, 216), (209, 887, 1276, 504), (205, 889, 1276, 887), (216, 504, 1276, 889), (204, 805, 1277, 691), (253, 708, 1277, 805), (203, 691, 1277, 708), (199, 1076, 1278, 1095), (1076, 201, 518, 1278), (1278, 518, 255, 987), (1095, 1278, 987, 254), (241, 610, 1279, 423), (610, 202, 407, 1279), (1279, 407, 200, 422), (423, 1279, 422, 240), (199, 1095, 1280, 968), (254, 986, 1280, 1095), (198, 968, 1280, 986), (200, 884, 1281, 420), (884, 197, 585, 1281), (1281, 585, 230, 502), (420, 1281, 502, 235), (240, 422, 1282, 703), (200, 420, 1282, 422), (235, 703, 1282, 420), (191, 882, 1283, 1084), (882, 189, 787, 1283), (1283, 787, 92, 798), (1084, 1283, 798, 228), (229, 507, 1284, 1085), (193, 1074, 1284, 507), (191, 1085, 1284, 1074), (192, 788, 1285, 594), (188, 592, 1285, 788), (186, 594, 1285, 592), (184, 427, 1286, 404), (427, 256, 519, 1286), (1286, 519, 107, 683), (404, 1286, 683, 185), (183, 1070, 1287, 962), (188, 964, 1287, 1070), (182, 962, 1287, 964), (195, 686, 1288, 967), (179, 682, 1288, 686), (182, 967, 1288, 682), (178, 618, 1289, 590), (257, 710, 1289, 618), (181, 590, 1289, 710), (257, 338, 1290, 710), (338, 259, 619, 1290), (1290, 619, 258, 711), (710, 1290, 711, 181), (261, 807, 1291, 339), (807, 260, 521, 1291), (1291, 521, 259, 338), (339, 1291, 338, 257), (260, 808, 1292, 521), (808, 263, 989, 1292), (1292, 989, 262, 523), (521, 1292, 523, 259), (263, 808, 1293, 903), (260, 809, 1293, 808), (264, 903, 1293, 809), (262, 989, 1294, 991), (989, 263, 905, 1294), (1294, 905, 266, 385), (991, 1294, 385, 265), (265, 343, 1295, 622), (343, 268, 525, 1295), (1295, 525, 267, 623), (622, 1295, 623, 258), (262, 991, 1296, 1018), (265, 622, 1296, 991), (258, 1018, 1296, 622), (259, 523, 1297, 619), (262, 1018, 1297, 523), (258, 619, 1297, 1018), (258, 623, 1298, 711), (623, 267, 811, 1298), (1298, 811, 180, 784), (711, 1298, 784, 181), (177, 495, 1299, 499), (495, 179, 686, 1299), (1299, 686, 195, 688), (499, 1299, 688, 198), (254, 517, 1300, 986), (177, 499, 1300, 517), (198, 986, 1300, 499), (178, 1066, 1301, 618), (1066, 175, 901, 1301), (1301, 901, 261, 339), (618, 1301, 339, 257), (255, 724, 1302, 987), (724, 174, 960, 1302), (1302, 960, 177, 517), (987, 1302, 517, 254), (261, 901, 1303, 430), (175, 1065, 1303, 901), (176, 430, 1303, 1065), (172, 492, 1304, 783), (492, 129, 340, 1304), (1304, 340, 264, 431), (783, 1304, 431, 176), (171, 679, 1305, 690), (679, 174, 724, 1305), (1305, 724, 255, 709), (690, 1305, 709, 203), (253, 465, 1306, 708), (171, 690, 1306, 465), (203, 708, 1306, 690), (171, 465, 1307, 587), (253, 616, 1307, 465), (170, 587, 1307, 616), (173, 403, 1308, 493), (168, 401, 1308, 403), (169, 493, 1308, 401), (167, 828, 1309, 878), (252, 899, 1309, 828), (165, 878, 1309, 899), (165, 899, 1310, 888), (899, 252, 1094, 1310), (1310, 1094, 207, 1078), (888, 1310, 1078, 213), (164, 778, 1311, 850), (165, 888, 1311, 778), (213, 850, 1311, 888), (159, 1062, 1312, 955), (1062, 161, 490, 1312), (1312, 490, 164, 957), (955, 1312, 957, 158), (249, 897, 1313, 804), (897, 157, 876, 1313), (1313, 876, 158, 971), (804, 1313, 971, 212), (214, 983, 1314, 795), (249, 804, 1314, 983), (212, 795, 1314, 804), (156, 954, 1315, 777), (954, 142, 768, 1315), (1315, 768, 140, 669), (777, 1315, 669, 160), (140, 670, 1316, 669), (670, 139, 674, 1316), (1316, 674, 162, 400), (669, 1316, 400, 160), (136, 393, 1317, 394), (393, 137, 484, 1317), (1317, 484, 141, 870), (394, 1317, 870, 144), (163, 481, 1318, 676), (481, 138, 868, 1318), (1318, 868, 133, 383), (676, 1318, 383, 166), (150, 953, 1319, 1054), (953, 152, 829, 1319), (1319, 829, 134, 949), (1054, 1319, 949, 135), (133, 765, 1320, 383), (765, 132, 780, 1320), (1320, 780, 169, 958), (383, 1320, 958, 166), (128, 432, 1321, 449), (432, 266, 905, 1321), (1321, 905, 263, 903), (449, 1321, 903, 264), (129, 391, 1322, 340), (128, 449, 1322, 391), (264, 340, 1322, 449), (173, 678, 1323, 781), (678, 131, 480, 1323), (1323, 480, 129, 492), (781, 1323, 492, 172), (120, 435, 1324, 948), (435, 270, 779, 1324), (1324, 779, 269, 993), (948, 1324, 993, 118), (270, 689, 1325, 779), (689, 272, 907, 1325), (1325, 907, 271, 718), (779, 1325, 718, 269), (269, 718, 1326, 719), (271, 908, 1326, 718), (273, 719, 1326, 908), (266, 704, 1327, 385), (704, 121, 1041, 1327), (1327, 1041, 119, 904), (385, 1327, 904, 265), (269, 719, 1328, 813), (719, 273, 413, 1328), (1328, 413, 274, 816), (813, 1328, 816, 116), (118, 993, 1329, 761), (269, 813, 1329, 993), (116, 761, 1329, 813), (275, 625, 1330, 347), (274, 413, 1330, 625), (273, 347, 1330, 413), (265, 904, 1331, 343), (904, 119, 863, 1331), (1331, 863, 117, 715), (343, 1331, 715, 268), (276, 895, 1332, 439), (895, 115, 1039, 1332), (1332, 1039, 111, 1037), (439, 1332, 1037, 112), (274, 625, 1333, 437), (625, 275, 614, 1333), (1333, 614, 276, 439), (437, 1333, 439, 112), (277, 530, 1334, 818), (115, 895, 1334, 530), (276, 818, 1334, 895), (279, 998, 1335, 820), (998, 278, 721, 1335), (1335, 721, 277, 818), (820, 1335, 818, 276), (280, 909, 1336, 821), (279, 820, 1336, 909), (276, 821, 1336, 820), (282, 1000, 1337, 458), (1000, 278, 998, 1337), (1337, 998, 279, 910), (458, 1337, 910, 281), (284, 1001, 1338, 440), (1001, 278, 1000, 1338), (1338, 1000, 282, 629), (440, 1338, 629, 283), (282, 382, 1339, 629), (285, 535, 1339, 382), (283, 629, 1339, 535), (283, 535, 1340, 477), (535, 285, 728, 1340), (1340, 728, 287, 1002), (477, 1340, 1002, 286), (288, 537, 1341, 774), (283, 477, 1341, 537), (286, 774, 1341, 477), (287, 728, 1342, 1055), (285, 730, 1342, 728), (289, 1055, 1342, 730), (287, 1059, 1343, 1002), (290, 1005, 1343, 1059), (286, 1002, 1343, 1005), (286, 1005, 1344, 1006), (1005, 290, 408, 1344), (1344, 408, 292, 539), (1006, 1344, 539, 291), (292, 408, 1345, 823), (408, 290, 412, 1345), (1345, 412, 294, 732), (823, 1345, 732, 293), (294, 353, 1346, 732), (353, 49, 354, 1346), (1346, 354, 295, 733), (732, 1346, 733, 293), (293, 733, 1347, 734), (733, 295, 915, 1347), (1347, 915, 297, 444), (734, 1347, 444, 296), (296, 444, 1348, 694), (444, 297, 356, 1348), (1348, 356, 299, 635), (694, 1348, 635, 298), (300, 447, 1349, 453), (296, 694, 1349, 447), (298, 453, 1349, 694), (297, 900, 1350, 357), (900, 56, 448, 1350), (1350, 448, 302, 737), (357, 1350, 737, 301), (299, 356, 1351, 543), (297, 357, 1351, 356), (301, 543, 1351, 357), (302, 857, 1352, 737), (303, 738, 1352, 857), (301, 737, 1352, 738), (302, 1014, 1353, 857), (1014, 305, 1042, 1353), (1353, 1042, 304, 917), (857, 1353, 917, 303), (304, 1042, 1354, 1045), (305, 576, 1354, 1042), (306, 1045, 1354, 576), (303, 917, 1355, 918), (917, 304, 452, 1355), (1355, 452, 308, 735), (918, 1355, 735, 307), (301, 738, 1356, 660), (738, 303, 918, 1356), (1356, 918, 307, 360), (660, 1356, 360, 81), (300, 453, 1357, 837), (298, 639, 1357, 453), (309, 837, 1357, 639), (311, 885, 1358, 961), (885, 310, 838, 1358), (1358, 838, 300, 837), (961, 1358, 837, 309), (312, 845, 1359, 743), (311, 961, 1359, 845), (309, 743, 1359, 961), (300, 838, 1360, 447), (310, 806, 1360, 838), (296, 447, 1360, 806), (291, 539, 1361, 548), (539, 292, 640, 1361), (1361, 640, 310, 885), (548, 1361, 885, 311), (100, 840, 1362, 839), (840, 313, 549, 1362), (1362, 549, 291, 548), (839, 1362, 548, 311), (313, 454, 1363, 549), (454, 288, 774, 1363), (1363, 774, 286, 1006), (549, 1363, 1006, 291), (315, 642, 1364, 364), (642, 314, 1011, 1364), (1364, 1011, 288, 454), (364, 1364, 454, 313), (314, 841, 1365, 1011), (841, 284, 440, 1365), (1365, 440, 283, 537), (1011, 1365, 537, 288), (282, 458, 1366, 631), (458, 281, 365, 1366), (1366, 365, 316, 544), (631, 1366, 544, 289), (285, 382, 1367, 730), (282, 631, 1367, 382), (289, 730, 1367, 631), (319, 1025, 1368, 731), (1025, 318, 999, 1368), (1368, 999, 317, 842), (731, 1368, 842, 316), (281, 366, 1369, 365), (319, 731, 1369, 366), (316, 365, 1369, 731), (14, 1024, 1370, 1049), (318, 1025, 1370, 1024), (319, 1049, 1370, 1025), (279, 1090, 1371, 910), (1090, 320, 1050, 1371), (1371, 1050, 319, 366), (910, 1371, 366, 281), (275, 554, 1372, 614), (554, 321, 456, 1372), (1372, 456, 280, 821), (614, 1372, 821, 276), (321, 367, 1373, 456), (322, 457, 1373, 367), (280, 456, 1373, 457), (256, 617, 1374, 519), (106, 570, 1374, 617), (107, 519, 1374, 570), (105, 474, 1375, 381), (474, 109, 862, 1375), (1375, 862, 113, 384), (381, 1375, 384, 104), (185, 683, 1376, 496), (683, 107, 944, 1376), (1376, 944, 102, 963), (496, 1376, 963, 187), (104, 384, 1377, 859), (384, 113, 1036, 1377), (1377, 1036, 315, 744), (859, 1377, 744, 101), (102, 941, 1378, 963), (941, 103, 512, 1378), (1378, 512, 190, 685), (963, 1378, 685, 187), (98, 568, 1379, 638), (568, 100, 839, 1379), (1379, 839, 311, 845), (638, 1379, 845, 312), (323, 646, 1380, 762), (98, 638, 1380, 646), (312, 762, 1380, 638), (101, 744, 1381, 758), (744, 315, 364, 1381), (1381, 364, 313, 840), (758, 1381, 840, 100), (103, 662, 1382, 470), (99, 469, 1382, 662), (97, 470, 1382, 469), (98, 646, 1383, 380), (323, 972, 1383, 646), (96, 380, 1383, 972), (96, 972, 1384, 855), (972, 323, 634, 1384), (1384, 634, 90, 565), (855, 1384, 565, 93), (189, 1071, 1385, 787), (1071, 95, 659, 1385), (1385, 659, 91, 657), (787, 1385, 657, 92), (90, 634, 1386, 467), (634, 323, 762, 1386), (1386, 762, 312, 362), (467, 1386, 362, 89), (87, 1086, 1387, 628), (1086, 231, 609, 1387), (1387, 609, 226, 607), (628, 1387, 607, 228), (92, 1035, 1388, 798), (87, 628, 1388, 1035), (228, 798, 1388, 628), (89, 362, 1389, 937), (362, 312, 743, 1389), (1389, 743, 309, 1017), (937, 1389, 1017, 86), (88, 417, 1390, 1032), (231, 1086, 1390, 417), (87, 1032, 1390, 1086), (88, 852, 1391, 656), (85, 655, 1391, 852), (83, 656, 1391, 655), (298, 635, 1392, 827), (635, 299, 572, 1392), (1392, 572, 82, 562), (827, 1392, 562, 84), (80, 997, 1393, 378), (233, 700, 1393, 997), (83, 378, 1393, 700), (307, 475, 1394, 360), (79, 1031, 1394, 475), (81, 360, 1394, 1031), (82, 572, 1395, 466), (572, 299, 543, 1395), (1395, 543, 301, 660), (466, 1395, 660, 81), (80, 934, 1396, 671), (934, 78, 980, 1396), (1396, 980, 243, 612), (671, 1396, 612, 234), (233, 997, 1397, 510), (80, 671, 1397, 997), (234, 510, 1397, 671), (308, 740, 1398, 735), (740, 77, 849, 1398), (1398, 849, 79, 475), (735, 1398, 475, 307), (78, 653, 1399, 980), (653, 75, 566, 1399), (1399, 566, 245, 705), (980, 1399, 705, 243), (306, 574, 1400, 834), (574, 66, 558, 1400), (1400, 558, 73, 463), (834, 1400, 463, 76), (75, 559, 1401, 706), (559, 74, 615, 1401), (1401, 615, 251, 984), (706, 1401, 984, 246), (245, 566, 1402, 896), (75, 706, 1402, 566), (246, 896, 1402, 706), (71, 1093, 1403, 1028), (250, 425, 1403, 1093), (72, 1028, 1403, 425), (251, 615, 1404, 1013), (74, 372, 1404, 615), (72, 1013, 1404, 372), (71, 848, 1405, 1060), (848, 69, 874, 1405), (1405, 874, 155, 673), (1060, 1405, 673, 157), (250, 1093, 1406, 898), (71, 1060, 1406, 1093), (157, 898, 1406, 1060), (66, 556, 1407, 558), (556, 67, 648, 1407), (1407, 648, 70, 930), (558, 1407, 930, 73), (57, 455, 1408, 881), (455, 58, 555, 1408), (1408, 555, 66, 574), (881, 1408, 574, 306), (305, 358, 1409, 576), (57, 881, 1409, 358), (306, 576, 1409, 881), (295, 1008, 1410, 915), (1008, 54, 920, 1410), (1410, 920, 56, 900), (915, 1410, 900, 297), (57, 358, 1411, 363), (358, 305, 1014, 1411), (1411, 1014, 302, 448), (363, 1411, 448, 56), (51, 451, 1412, 541), (49, 353, 1412, 451), (294, 541, 1412, 353), (49, 450, 1413, 354), (450, 50, 547, 1413), (1413, 547, 54, 1008), (354, 1413, 1008, 295), (325, 846, 1414, 1027), (846, 324, 557, 1414), (1414, 557, 43, 637), (1027, 1414, 637, 46), (317, 1022, 1415, 1023), (325, 1027, 1415, 1022), (46, 1023, 1415, 1027), (326, 766, 1416, 752), (324, 846, 1416, 766), (325, 752, 1416, 846), (326, 956, 1417, 766), (956, 328, 929, 1417), (1417, 929, 327, 664), (766, 1417, 664, 324), (51, 1015, 1418, 835), (47, 831, 1418, 1015), (45, 835, 1418, 831), (44, 542, 1419, 739), (542, 42, 546, 1419), (1419, 546, 53, 361), (739, 1419, 361, 48), (324, 664, 1420, 557), (664, 327, 370, 1420), (1420, 370, 41, 446), (557, 1420, 446, 43), (65, 924, 1421, 468), (38, 633, 1421, 924), (35, 468, 1421, 633), (37, 826, 1422, 540), (826, 40, 460, 1422), (1422, 460, 329, 649), (540, 1422, 649, 34), (40, 511, 1423, 460), (330, 681, 1423, 511), (329, 460, 1423, 681), (35, 632, 1424, 462), (632, 36, 747, 1424), (1424, 747, 63, 843), (462, 1424, 843, 61), (63, 747, 1425, 1053), (747, 36, 1007, 1425), (1425, 1007, 31, 973), (1053, 1425, 973, 147), (31, 1003, 1426, 973), (1003, 32, 696, 1426), (1426, 696, 146, 583), (973, 1426, 583, 147), (28, 726, 1427, 729), (726, 29, 871, 1427), (1427, 871, 149, 398), (729, 1427, 398, 32), (16, 346, 1428, 988), (346, 18, 532, 1428), (1428, 532, 23, 932), (988, 1428, 932, 331), (328, 459, 1429, 770), (16, 988, 1429, 459), (331, 770, 1429, 988), (23, 931, 1430, 932), (330, 650, 1430, 931), (331, 932, 1430, 650), (15, 995, 1431, 927), (995, 16, 459, 1431), (1431, 459, 328, 956), (927, 1431, 956, 326), (320, 844, 1432, 1050), (844, 12, 717, 1432), (1432, 717, 14, 1049), (1050, 1432, 1049, 319), (14, 906, 1433, 793), (906, 15, 927, 1433), (1433, 927, 326, 752), (793, 1433, 752, 325), (318, 1024, 1434, 935), (14, 793, 1434, 1024), (325, 935, 1434, 793), (11, 569, 1435, 524), (322, 645, 1435, 569), (10, 524, 1435, 645), (8, 341, 1436, 344), (341, 9, 436, 1436), (1436, 436, 17, 815), (344, 1436, 815, 13), (271, 907, 1437, 994), (907, 272, 527, 1437), (1437, 527, 3, 621), (994, 1437, 621, 6), (2, 531, 1438, 522), (22, 486, 1438, 531), (5, 522, 1438, 486), (9, 714, 1439, 810), (4, 712, 1439, 714), (5, 810, 1439, 712), (7, 992, 1440, 1040), (992, 10, 645, 1440), (1440, 645, 322, 367), (1040, 1440, 367, 321), (6, 902, 1441, 1026), (7, 1040, 1441, 902), (321, 1026, 1441, 1040), (22, 531, 1442, 1012), (531, 2, 337, 1442), (1442, 337, 0, 390), (1012, 1442, 390, 25), (21, 819, 1443, 822), (22, 1012, 1443, 819), (25, 822, 1443, 1012), (11, 624, 1444, 553), (12, 844, 1444, 624), (320, 553, 1444, 844), (23, 722, 1445, 351), (722, 20, 723, 1445), (1445, 723, 24, 1019), (351, 1445, 1019, 329), (330, 931, 1446, 681), (23, 351, 1446, 931), (329, 681, 1446, 351), (327, 929, 1447, 491), (328, 770, 1447, 929), (331, 491, 1447, 770), (317, 999, 1448, 1022), (318, 935, 1448, 999), (325, 1022, 1448, 935), (272, 689, 1449, 663), (270, 1029, 1449, 689), (332, 663, 1449, 1029), (27, 560, 1450, 630), (333, 940, 1450, 560), (29, 630, 1450, 940), (277, 721, 1451, 725), (278, 1001, 1451, 721), (284, 725, 1451, 1001), (53, 546, 1452, 563), (42, 1010, 1452, 546), (39, 563, 1452, 1010), (316, 753, 1453, 544), (753, 46, 916, 1453), (1453, 916, 47, 348), (544, 1453, 348, 289), (152, 399, 1454, 773), (399, 153, 873, 1454), (1454, 873, 125, 763), (773, 1454, 763, 124), (0, 336, 1455, 464), (336, 1, 375, 1455), (1455, 375, 335, 1030), (464, 1455, 1030, 334), (1, 429, 1456, 374), (429, 3, 527, 1456), (1456, 527, 272, 663), (374, 1456, 663, 332), (335, 375, 1457, 880), (1, 374, 1457, 375), (332, 880, 1457, 374), (126, 392, 1458, 387), (335, 880, 1458, 392), (332, 387, 1458, 880), (6, 1026, 1459, 996), (1026, 321, 554, 1459), (1459, 554, 275, 347), (996, 1459, 347, 273), (271, 994, 1460, 908), (6, 996, 1460, 994), (273, 908, 1460, 996), (27, 441, 1461, 561), (441, 25, 390, 1461), (1461, 390, 0, 464), (561, 1461, 464, 334), (333, 560, 1462, 755), (27, 561, 1462, 560), (334, 755, 1462, 561), (154, 853, 1463, 856), (333, 755, 1463, 853), (334, 856, 1463, 755), (19, 438, 1464, 817), (438, 17, 436, 1464), (1464, 436, 9, 810), (817, 1464, 810, 5), (22, 627, 1465, 486), (19, 817, 1465, 627), (5, 486, 1465, 817), (322, 569, 1466, 925), (569, 11, 553, 1466), (1466, 553, 320, 1090), (925, 1466, 1090, 279), (280, 457, 1467, 909), (322, 925, 1467, 457), (279, 909, 1467, 925), (24, 350, 1468, 352), (350, 26, 536, 1468), (1468, 536, 30, 913), (352, 1468, 913, 34), (329, 1019, 1469, 649), (24, 352, 1469, 1019), (34, 649, 1469, 352), (331, 650, 1470, 373), (650, 330, 511, 1470), (1470, 511, 40, 355), (373, 1470, 355, 41), (327, 491, 1471, 370), (331, 373, 1471, 491), (41, 370, 1471, 373), (317, 1023, 1472, 842), (46, 753, 1472, 1023), (316, 842, 1472, 753), (334, 1030, 1473, 471), (1030, 335, 392, 1473), (1473, 392, 126, 864), (471, 1473, 864, 125), (153, 487, 1474, 873), (487, 154, 856, 1474), (1474, 856, 334, 471), (873, 1474, 471, 125), (126, 387, 1475, 921), (387, 332, 1029, 1475), (1475, 1029, 270, 435), (921, 1475, 435, 120), (122, 578, 1476, 389), (126, 921, 1476, 578), (120, 389, 1476, 921), (116, 816, 1477, 386), (274, 437, 1477, 816), (112, 386, 1477, 437), (333, 853, 1478, 603), (853, 154, 1057, 1478), (1478, 1057, 151, 872), (603, 1478, 872, 149), (29, 940, 1479, 871), (333, 603, 1479, 940), (149, 871, 1479, 603), (115, 530, 1480, 550), (530, 277, 725, 1480), (1480, 725, 284, 841), (550, 1480, 841, 314), (114, 573, 1481, 641), (115, 550, 1481, 573), (314, 641, 1481, 550), (36, 443, 1482, 1007), (33, 1004, 1482, 443), (31, 1007, 1482, 1004), (39, 914, 1483, 1016), (914, 38, 924, 1483), (1483, 924, 65, 749), (1016, 1483, 749, 52), (53, 563, 1484, 741), (39, 1016, 1484, 563), (52, 741, 1484, 1016), (289, 348, 1485, 497), (348, 47, 1015, 1485), (1485, 1015, 51, 541), (497, 1485, 541, 294), (290, 1059, 1486, 412), (1059, 287, 1055, 1486), (1486, 1055, 289, 497), (412, 1486, 497, 294), (134, 829, 1487, 1046), (829, 152, 773, 1487), (1487, 773, 124, 764), (1046, 1487, 764, 127), (268, 812, 1488, 434), (812, 108, 571, 1488), (1488, 571, 106, 617), (434, 1488, 617, 256), (267, 525, 1489, 433), (268, 434, 1489, 525), (256, 433, 1489, 434), (95, 1072, 1490, 938), (190, 965, 1490, 1072), (94, 938, 1490, 965), (62, 951, 1491, 926), (951, 145, 1052, 1491), (1491, 1052, 143, 769), (926, 1491, 769, 68), (64, 923, 1492, 369), (62, 926, 1492, 923), (68, 369, 1492, 926), (77, 740, 1493, 754), (308, 836, 1493, 740), (76, 754, 1493, 836), (130, 581, 1494, 1044), (134, 1046, 1494, 581), (127, 1044, 1494, 1046), (128, 667, 1495, 432), (667, 123, 478, 1495), (1495, 478, 121, 704), (432, 1495, 704, 266), (268, 715, 1496, 812), (715, 117, 946, 1496), (1496, 946, 110, 759), (812, 1496, 759, 108), (148, 772, 1497, 397), (772, 150, 1054, 1497), (1497, 1054, 135, 1047), (397, 1497, 1047, 136), (113, 476, 1498, 1036), (476, 114, 641, 1498), (1498, 641, 314, 642), (1036, 1498, 642, 315), (62, 922, 1499, 951), (922, 63, 1053, 1499), (1499, 1053, 147, 485), (951, 1499, 485, 145), (52, 749, 1500, 742), (749, 65, 644, 1500), (1500, 644, 59, 1021), (742, 1500, 1021, 55), (310, 640, 1501, 806), (640, 292, 823, 1501), (1501, 823, 293, 734), (806, 1501, 734, 296), (132, 668, 1502, 780), (668, 131, 678, 1502), (1502, 678, 173, 493), (780, 1502, 493, 169), (264, 809, 1503, 431), (809, 260, 807, 1503), (1503, 807, 261, 430), (431, 1503, 430, 176), (180, 811, 1504, 786), (811, 267, 433, 1504), (1504, 433, 256, 427), (786, 1504, 427, 184), (139, 582, 1505, 674), (582, 138, 481, 1505), (1505, 481, 163, 586), (674, 1505, 586, 162), (190, 512, 1506, 965), (512, 103, 470, 1506), (1506, 470, 97, 939), (965, 1506, 939, 94), (68, 769, 1507, 751), (769, 143, 1058, 1507), (1507, 1058, 155, 874), (751, 1507, 874, 69), (308, 452, 1508, 836), (452, 304, 1045, 1508), (1508, 1045, 306, 834), (836, 1508, 834, 76), (309, 639, 1509, 1017), (639, 298, 827, 1509), (1509, 827, 84, 757), (1017, 1509, 757, 86), (170, 616, 1510, 599), (616, 253, 805, 1510), (1510, 805, 204, 792), (599, 1510, 792, 206), (252, 828, 1511, 985), (828, 167, 1064, 1511), (1511, 1064, 170, 599), (985, 1511, 599, 206), (255, 518, 1512, 709), (201, 501, 1512, 518), (203, 709, 1512, 501), (195, 687, 1513, 688), (196, 790, 1513, 687), (198, 688, 1513, 790), (207, 1077, 1514, 1078), (208, 411, 1514, 1077), (213, 1078, 1514, 411), (241, 979, 1515, 666), (238, 421, 1515, 979), (216, 666, 1515, 421), (229, 891, 1516, 608), (891, 230, 585, 1516), (1516, 585, 197, 596), (608, 1516, 596, 194), (193, 507, 1517, 498), (229, 608, 1517, 507), (194, 498, 1517, 608), (249, 983, 1518, 1092), (214, 981, 1518, 983), (247, 1092, 1518, 981), (217, 505, 1519, 513), (505, 218, 875, 1519), (1519, 875, 244, 803), (513, 1519, 803, 246), (248, 515, 1520, 982), (217, 513, 1520, 515), (246, 982, 1520, 513), (232, 1087, 1521, 509), (223, 1083, 1521, 1087), (225, 509, 1521, 1083)])
me_mesh.update()

# ---- objects
ob_mball_002 = bpy.data.objects.new('Mball.002', me_mesh)

# ---- transforms, parenting, visibility, modifiers, constraints
ob_mball_002.location = (0.0, 0.0, 0.0)

# ---- collection membership
col_collection.objects.link(ob_mball_002)

# ---- scene / render settings (as saved in the file)
scene.frame_start = 1; scene.frame_end = 250; scene.frame_set(1)
scene.render.engine = 'BLENDER_EEVEE_NEXT'
scene.cycles.sampling_pattern = 'TABULATED_SOBOL'
scene.view_settings.view_transform = 'Filmic'
bpy.context.view_layer.update()

# ---- added for rendering (the .blend has no active camera and no usable light): camera, sun
cam_auto = bpy.data.cameras.new('AutoCamera')
cam_auto.lens = 50.0
cam_auto.sensor_width = 36.0
cam_auto.clip_end = 1000.0
ob_auto_camera = bpy.data.objects.new('AutoCamera', cam_auto)
scene.collection.objects.link(ob_auto_camera)
ob_auto_camera.location = (5.45539, -7.15333, 4.76889)
ob_auto_camera.rotation_euler = (1.09748, -7.21219e-08, 0.694738)
scene.camera = ob_auto_camera
light_auto_sun = bpy.data.lights.new('AutoSun', 'SUN')
light_auto_sun.energy = 3.0
light_auto_sun.angle = 0.0523599
ob_auto_sun = bpy.data.objects.new('AutoSun', light_auto_sun)
scene.collection.objects.link(ob_auto_sun)
ob_auto_sun.rotation_euler = (0.872665, 0.174533, 0.523599)
bpy.context.view_layer.update()
